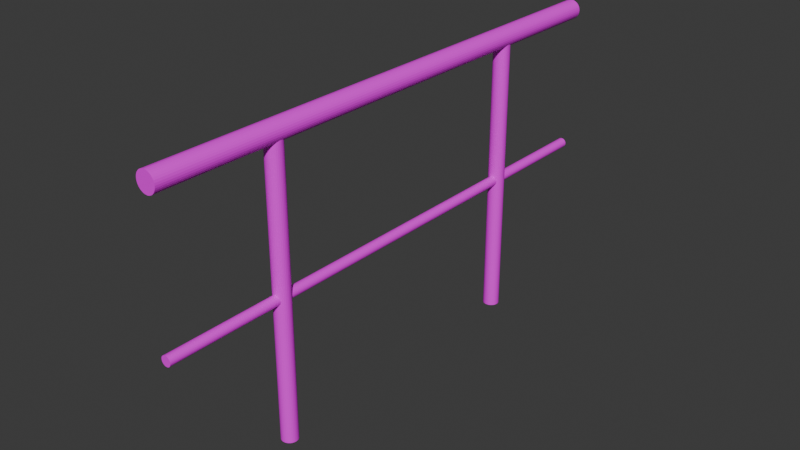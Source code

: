 # Source: fence_middle.blend  (saved by Blender 4.0.36; exported with 4.5.12 LTS)
import bpy
from mathutils import Matrix  # noqa: F401  (used for matrix-valued properties, if any)

bpy.ops.wm.read_factory_settings(use_empty=True)
scene = bpy.context.scene
scene.name = 'Scene'

# ---- collections
col_collection = bpy.data.collections.new('Collection'); scene.collection.children.link(col_collection)

# ---- images (referenced by path relative to the original .blend; pixels are not part of the script)
import os
ASSET_DIR = os.environ.get("B2B_ASSET_DIR", "")  # directory of the original .blend (textures are referenced by path, not embedded)
HERE = os.path.dirname(os.path.abspath(__file__))  # packed textures are extracted next to this script under _unpacked/

def load_image(name, relpath, width, height, colorspace="sRGB"):
    """Load a texture the original file referenced (path relative to the .blend, or extracted next to this script)."""
    p = next((c for c in (os.path.join(HERE, relpath), os.path.join(ASSET_DIR, relpath)) if relpath and os.path.exists(c)), "")
    if p:
        img = bpy.data.images.load(p, check_existing=True)
        img.name = name
    else:  # same state as the original file: an image datablock whose file is absent (Cycles renders it pink)
        img = bpy.data.images.new(name, width, height)
        img.source = "FILE"
        img.filepath = "//" + (relpath or name)
    img.colorspace_settings.name = colorspace
    return img
img_fence_middle_albedo = load_image('fence_middle_albedo', 'fence_middle_albedo.png', 1024, 1024, 'sRGB')

# ---- materials (node trees are filled in below, after node groups)
mat_material_001 = bpy.data.materials.new('Material.001')
mat_material_001.use_transparent_shadow = False

# ---- material node trees
mat_material_001.use_nodes = True; mat_material_001.node_tree.nodes.clear()
_N = mat_material_001.node_tree.nodes; _L = mat_material_001.node_tree.links
n0 = _N.new('ShaderNodeOutputMaterial'); n0.name = 'Material Output'; n0.location = (300, 300)
n1 = _N.new('ShaderNodeBsdfPrincipled'); n1.name = 'Principled BSDF'; n1.location = (10, 300)
n1.inputs[3].default_value = 1.45
n2 = _N.new('ShaderNodeTexImage'); n2.name = 'Image Texture'; n2.location = (-270, 260)
n2.image = img_fence_middle_albedo
n3 = _N.new('ShaderNodeMapping'); n3.name = 'Mapping'; n3.location = (-450, 260)
n4 = _N.new('ShaderNodeTexCoord'); n4.name = 'Texture Coordinate'; n4.location = (-630, 260)
_L.new(n1.outputs[0], n0.inputs[0])
_L.new(n2.outputs[0], n1.inputs[0])
_L.new(n3.outputs[0], n2.inputs[0])
_L.new(n4.outputs[2], n3.inputs[0])
n0.is_active_output = True

# ---- world
world_world = bpy.data.worlds.new('World'); scene.world = world_world
world_world.use_nodes = True; world_world.node_tree.nodes.clear()
_N = world_world.node_tree.nodes; _L = world_world.node_tree.links
n0 = _N.new('ShaderNodeOutputWorld'); n0.name = 'World Output'; n0.location = (300, 300)
n1 = _N.new('ShaderNodeBackground'); n1.name = 'Background'; n1.location = (10, 300)
n1.inputs[0].default_value = (0.05088, 0.05088, 0.05088, 1.0)
_L.new(n1.outputs[0], n0.inputs[0])
n0.is_active_output = True
world_world.color = (0.05088, 0.05088, 0.05088)
world_world.use_sun_shadow = False
world_world.sun_shadow_jitter_overblur = 0.0

# ---- meshes
me_circle = bpy.data.meshes.new('Circle')
me_circle.from_pydata([(-8.518e-09, 0.05417, 0.0), (-0.01057, 0.05313, 0.0), (-0.02073, 0.05005, 0.0), (-0.0301, 0.04504, 0.0), (-0.0383, 0.0383, 0.0), (-0.04504, 0.0301, 0.0), (-0.05005, 0.02073, 0.0), (-0.05313, 0.01057, 0.0), (-0.05417, 1.018e-08, 0.0), (-0.05313, -0.01057, 0.0), (-0.05005, -0.02073, 0.0), (-0.04504, -0.0301, 0.0), (-0.0383, -0.0383, 0.0), (-0.0301, -0.04504, 0.0), (-0.02073, -0.05005, 0.0), (-0.01057, -0.05313, 0.0), (-8.518e-09, -0.05417, 0.0), (0.01057, -0.05313, 0.0), (0.02073, -0.05005, 0.0), (0.0301, -0.04504, 0.0), (0.0383, -0.0383, 0.0), (0.04504, -0.0301, 0.0), (0.05005, -0.02073, 0.0), (0.05313, -0.01057, 0.0), (0.05417, 1.018e-08, 0.0), (0.05313, 0.01057, 0.0), (0.05005, 0.02073, 0.0), (0.04504, 0.0301, 0.0), (0.0383, 0.0383, 0.0), (0.0301, 0.04504, 0.0), (0.02073, 0.05005, 0.0), (0.01057, 0.05313, 0.0), (-8.518e-09, 0.05417, 1.9), (-0.01057, 0.05313, 1.9), (-0.02073, 0.05005, 1.9), (-0.0301, 0.04504, 1.9), (-0.0383, 0.0383, 1.9), (-0.04504, 0.0301, 1.9), (-0.05005, 0.02073, 1.9), (-0.05313, 0.01057, 1.9), (-0.05417, 1.018e-08, 1.9), (-0.05313, -0.01057, 1.9), (-0.05005, -0.02073, 1.9), (-0.04504, -0.0301, 1.9), (-0.0383, -0.0383, 1.9), (-0.0301, -0.04504, 1.9), (-0.02073, -0.05005, 1.9), (-0.01057, -0.05313, 1.9), (-8.518e-09, -0.05417, 1.9), (0.01057, -0.05313, 1.9), (0.02073, -0.05005, 1.9), (0.0301, -0.04504, 1.9), (0.0383, -0.0383, 1.9), (0.04504, -0.0301, 1.9), (0.05005, -0.02073, 1.9), (0.05313, -0.01057, 1.9), (0.05417, 1.018e-08, 1.9), (0.05313, 0.01057, 1.9), (0.05005, 0.02073, 1.9), (0.04504, 0.0301, 1.9), (0.0383, 0.0383, 1.9), (0.0301, 0.04504, 1.9), (0.02073, 0.05005, 1.9), (0.01057, 0.05313, 1.9), (-8.518e-09, 2.054, 0.0), (-0.01057, 2.053, 0.0), (-0.02073, 2.05, 0.0), (-0.0301, 2.045, 0.0), (-0.0383, 2.038, 0.0), (-0.04504, 2.03, 0.0), (-0.05005, 2.021, 0.0), (-0.05313, 2.011, 0.0), (-0.05417, 2.0, 0.0), (-0.05313, 1.989, 0.0), (-0.05005, 1.979, 0.0), (-0.04504, 1.97, 0.0), (-0.0383, 1.962, 0.0), (-0.0301, 1.955, 0.0), (-0.02073, 1.95, 0.0), (-0.01057, 1.947, 0.0), (-8.518e-09, 1.946, 0.0), (0.01057, 1.947, 0.0), (0.02073, 1.95, 0.0), (0.0301, 1.955, 0.0), (0.0383, 1.962, 0.0), (0.04504, 1.97, 0.0), (0.05005, 1.979, 0.0), (0.05313, 1.989, 0.0), (0.05417, 2.0, 0.0), (0.05313, 2.011, 0.0), (0.05005, 2.021, 0.0), (0.04504, 2.03, 0.0), (0.0383, 2.038, 0.0), (0.0301, 2.045, 0.0), (0.02073, 2.05, 0.0), (0.01057, 2.053, 0.0), (-8.518e-09, 2.054, 1.9), (-0.01057, 2.053, 1.9), (-0.02073, 2.05, 1.9), (-0.0301, 2.045, 1.9), (-0.0383, 2.038, 1.9), (-0.04504, 2.03, 1.9), (-0.05005, 2.021, 1.9), (-0.05313, 2.011, 1.9), (-0.05417, 2.0, 1.9), (-0.05313, 1.989, 1.9), (-0.05005, 1.979, 1.9), (-0.04504, 1.97, 1.9), (-0.0383, 1.962, 1.9), (-0.0301, 1.955, 1.9), (-0.02073, 1.95, 1.9), (-0.01057, 1.947, 1.9), (-8.518e-09, 1.946, 1.9), (0.01057, 1.947, 1.9), (0.02073, 1.95, 1.9), (0.0301, 1.955, 1.9), (0.0383, 1.962, 1.9), (0.04504, 1.97, 1.9), (0.05005, 1.979, 1.9), (0.05313, 1.989, 1.9), (0.05417, 2.0, 1.9), (0.05313, 2.011, 1.9), (0.05005, 2.021, 1.9), (0.04504, 2.03, 1.9), (0.0383, 2.038, 1.9), (0.0301, 2.045, 1.9), (0.02073, 2.05, 1.9), (0.01057, 2.053, 1.9), (-8.084e-09, -0.8063, 0.9166), (-0.006521, -0.8063, 0.9172), (-0.01279, -0.8063, 0.9191), (-0.01857, -0.8063, 0.9222), (-0.02363, -0.8063, 0.9264), (-0.02779, -0.8063, 0.9314), (-0.03088, -0.8063, 0.9372), (-0.03278, -0.8063, 0.9435), (-0.03342, -0.8063, 0.95), (-0.03278, -0.8063, 0.9565), (-0.03088, -0.8063, 0.9628), (-0.02779, -0.8063, 0.9686), (-0.02363, -0.8063, 0.9736), (-0.01857, -0.8063, 0.9778), (-0.01279, -0.8063, 0.9809), (-0.006521, -0.8063, 0.9828), (-8.084e-09, -0.8063, 0.9834), (0.006521, -0.8063, 0.9828), (0.01279, -0.8063, 0.9809), (0.01857, -0.8063, 0.9778), (0.02363, -0.8063, 0.9736), (0.02779, -0.8063, 0.9686), (0.03088, -0.8063, 0.9628), (0.03278, -0.8063, 0.9565), (0.03342, -0.8063, 0.95), (0.03278, -0.8063, 0.9435), (0.03088, -0.8063, 0.9372), (0.02779, -0.8063, 0.9314), (0.02363, -0.8063, 0.9264), (0.01857, -0.8063, 0.9222), (0.01279, -0.8063, 0.9191), (0.006521, -0.8063, 0.9172), (-8.084e-09, 2.806, 0.9166), (-0.006521, 2.806, 0.9172), (-0.01279, 2.806, 0.9191), (-0.01857, 2.806, 0.9222), (-0.02363, 2.806, 0.9264), (-0.02779, 2.806, 0.9314), (-0.03088, 2.806, 0.9372), (-0.03278, 2.806, 0.9435), (-0.03342, 2.806, 0.95), (-0.03278, 2.806, 0.9565), (-0.03088, 2.806, 0.9628), (-0.02779, 2.806, 0.9686), (-0.02363, 2.806, 0.9736), (-0.01857, 2.806, 0.9778), (-0.01279, 2.806, 0.9809), (-0.006521, 2.806, 0.9828), (-8.084e-09, 2.806, 0.9834), (0.006521, 2.806, 0.9828), (0.01279, 2.806, 0.9809), (0.01857, 2.806, 0.9778), (0.02363, 2.806, 0.9736), (0.02779, 2.806, 0.9686), (0.03088, 2.806, 0.9628), (0.03278, 2.806, 0.9565), (0.03342, 2.806, 0.95), (0.03278, 2.806, 0.9435), (0.03088, 2.806, 0.9372), (0.02779, 2.806, 0.9314), (0.02363, 2.806, 0.9264), (0.01857, 2.806, 0.9222), (0.01279, 2.806, 0.9191), (0.006521, 2.806, 0.9172), (-9.197e-09, -0.8063, 1.86), (-0.01296, -0.8063, 1.861), (-0.02542, -0.8063, 1.865), (-0.0369, -0.8063, 1.871), (-0.04697, -0.8063, 1.879), (-0.05523, -0.8063, 1.889), (-0.06136, -0.8063, 1.901), (-0.06514, -0.8063, 1.913), (-0.06642, -0.8063, 1.926), (-0.06514, -0.8063, 1.939), (-0.06136, -0.8063, 1.952), (-0.05523, -0.8063, 1.963), (-0.04697, -0.8063, 1.973), (-0.0369, -0.8063, 1.981), (-0.02542, -0.8063, 1.987), (-0.01296, -0.8063, 1.991), (-9.197e-09, -0.8063, 1.993), (0.01296, -0.8063, 1.991), (0.02542, -0.8063, 1.987), (0.0369, -0.8063, 1.981), (0.04697, -0.8063, 1.973), (0.05523, -0.8063, 1.963), (0.06136, -0.8063, 1.952), (0.06514, -0.8063, 1.939), (0.06642, -0.8063, 1.926), (0.06514, -0.8063, 1.913), (0.06136, -0.8063, 1.901), (0.05523, -0.8063, 1.889), (0.04697, -0.8063, 1.879), (0.0369, -0.8063, 1.871), (0.02542, -0.8063, 1.865), (0.01296, -0.8063, 1.861), (-9.197e-09, 2.806, 1.86), (-0.01296, 2.806, 1.861), (-0.02542, 2.806, 1.865), (-0.0369, 2.806, 1.871), (-0.04697, 2.806, 1.879), (-0.05523, 2.806, 1.889), (-0.06136, 2.806, 1.901), (-0.06514, 2.806, 1.913), (-0.06642, 2.806, 1.926), (-0.06514, 2.806, 1.939), (-0.06136, 2.806, 1.952), (-0.05523, 2.806, 1.963), (-0.04697, 2.806, 1.973), (-0.0369, 2.806, 1.981), (-0.02542, 2.806, 1.987), (-0.01296, 2.806, 1.991), (-9.197e-09, 2.806, 1.993), (0.01296, 2.806, 1.991), (0.02542, 2.806, 1.987), (0.0369, 2.806, 1.981), (0.04697, 2.806, 1.973), (0.05523, 2.806, 1.963), (0.06136, 2.806, 1.952), (0.06514, 2.806, 1.939), (0.06642, 2.806, 1.926), (0.06514, 2.806, 1.913), (0.06136, 2.806, 1.901), (0.05523, 2.806, 1.889), (0.04697, 2.806, 1.879), (0.0369, 2.806, 1.871), (0.02542, 2.806, 1.865), (0.01296, 2.806, 1.861), (-0.02422, -0.8063, 1.983), (-0.03439, -0.8063, 1.973), (-0.04307, -0.8063, 1.96), (-0.04994, -0.8063, 1.947), (-0.05473, -0.8063, 1.932), (-0.05726, -0.8063, 1.917), (-0.05743, -0.8063, 1.903), (-0.01002, -0.8063, 1.982), (-0.01946, -0.8063, 1.97), (-0.02798, -0.8063, 1.956), (-0.03522, -0.8063, 1.941), (-0.04093, -0.8063, 1.925), (-0.04488, -0.8063, 1.909), (-0.04692, -0.8063, 1.893), (0.004969, -0.8063, 1.979), (-0.003092, -0.8063, 1.966), (-0.01092, -0.8063, 1.95), (-0.0182, -0.8063, 1.934), (-0.02467, -0.8063, 1.917), (-0.03008, -0.8063, 1.9), (-0.0342, -0.8063, 1.885), (0.01997, -0.8063, 1.974), (0.01376, -0.8063, 1.959), (0.007013, -0.8063, 1.943), (-9.313e-10, -0.8063, 1.926), (-0.007013, -0.8063, 1.909), (-0.01376, -0.8063, 1.893), (-0.01997, -0.8063, 1.878), (0.0342, -0.8063, 1.967), (0.03008, -0.8063, 1.952), (0.02467, -0.8063, 1.935), (0.0182, -0.8063, 1.919), (0.01092, -0.8063, 1.902), (0.003092, -0.8063, 1.887), (-0.004969, -0.8063, 1.873), (0.04692, -0.8063, 1.959), (0.04488, -0.8063, 1.943), (0.04093, -0.8063, 1.927), (0.03522, -0.8063, 1.912), (0.02798, -0.8063, 1.896), (0.01946, -0.8063, 1.882), (0.01002, -0.8063, 1.87), (0.05743, -0.8063, 1.949), (0.05726, -0.8063, 1.935), (0.05473, -0.8063, 1.92), (0.04994, -0.8063, 1.905), (0.04307, -0.8063, 1.892), (0.03439, -0.8063, 1.879), (0.02422, -0.8063, 1.869), (-0.0289, -0.8063, 0.9617), (-0.02882, -0.8063, 0.9543), (-0.02754, -0.8063, 0.9469), (-0.02513, -0.8063, 0.9396), (-0.02167, -0.8063, 0.9327), (-0.0173, -0.8063, 0.9266), (-0.01219, -0.8063, 0.9213), (-0.02361, -0.8063, 0.9665), (-0.02259, -0.8063, 0.9587), (-0.0206, -0.8063, 0.9507), (-0.01773, -0.8063, 0.9427), (-0.01408, -0.8063, 0.9349), (-0.009795, -0.8063, 0.9279), (-0.005041, -0.8063, 0.9217), (-0.01721, -0.8063, 0.9707), (-0.01513, -0.8063, 0.9629), (-0.01242, -0.8063, 0.9546), (-0.009161, -0.8063, 0.9462), (-0.005494, -0.8063, 0.9379), (-0.001556, -0.8063, 0.9302), (0.002501, -0.8063, 0.9232), (-0.01005, -0.8063, 0.9743), (-0.006922, -0.8063, 0.9667), (-0.003529, -0.8063, 0.9585), (-6.519e-09, -0.8063, 0.95), (0.003529, -0.8063, 0.9415), (0.006922, -0.8063, 0.9333), (0.01005, -0.8063, 0.9257), (-0.002501, -0.8063, 0.9768), (0.001556, -0.8063, 0.9698), (0.005494, -0.8063, 0.9621), (0.009161, -0.8063, 0.9538), (0.01242, -0.8063, 0.9454), (0.01513, -0.8063, 0.9371), (0.01721, -0.8063, 0.9293), (0.005041, -0.8063, 0.9783), (0.009795, -0.8063, 0.9721), (0.01408, -0.8063, 0.9651), (0.01773, -0.8063, 0.9573), (0.0206, -0.8063, 0.9493), (0.02259, -0.8063, 0.9413), (0.02361, -0.8063, 0.9335), (0.01219, -0.8063, 0.9787), (0.0173, -0.8063, 0.9734), (0.02167, -0.8063, 0.9673), (0.02513, -0.8063, 0.9604), (0.02754, -0.8063, 0.9531), (0.02882, -0.8063, 0.9457), (0.0289, -0.8063, 0.9383), (0.01153, 2.806, 1.865), (-0.002704, 2.806, 1.868), (-0.01674, 2.806, 1.874), (-0.03003, 2.806, 1.881), (-0.04208, 2.806, 1.891), (-0.05241, 2.806, 1.901), (-0.06063, 2.806, 1.913), (0.02297, 2.806, 1.874), (0.008266, 2.806, 1.879), (-0.006642, 2.806, 1.886), (-0.02118, 2.806, 1.894), (-0.0348, 2.806, 1.904), (-0.04696, 2.806, 1.916), (-0.05721, 2.806, 1.927), (0.03377, 2.806, 1.885), (0.01934, 2.806, 1.892), (0.004243, 2.806, 1.9), (-0.01095, 2.806, 1.91), (-0.02564, 2.806, 1.92), (-0.03929, 2.806, 1.931), (-0.05135, 2.806, 1.941), (0.04339, 2.806, 1.897), (0.02989, 2.806, 1.906), (0.01524, 2.806, 1.916), (1.201e-07, 2.806, 1.926), (-0.01524, 2.806, 1.936), (-0.02989, 2.806, 1.946), (-0.04339, 2.806, 1.955), (0.05135, 2.806, 1.911), (0.03929, 2.806, 1.921), (0.02565, 2.806, 1.932), (0.01095, 2.806, 1.942), (-0.004243, 2.806, 1.952), (-0.01934, 2.806, 1.961), (-0.03377, 2.806, 1.968), (0.05721, 2.806, 1.925), (0.04696, 2.806, 1.937), (0.0348, 2.806, 1.948), (0.02118, 2.806, 1.958), (0.006642, 2.806, 1.967), (-0.008266, 2.806, 1.973), (-0.02297, 2.806, 1.978), (0.06063, 2.806, 1.939), (0.05241, 2.806, 1.951), (0.04208, 2.806, 1.962), (0.03003, 2.806, 1.971), (0.01674, 2.806, 1.979), (0.002704, 2.806, 1.984), (-0.01153, 2.806, 1.987), (0.02184, 2.806, 0.9278), (0.01504, 2.806, 0.925), (0.007668, 2.806, 0.9234), (-1.76e-08, 2.806, 0.9228), (-0.007668, 2.806, 0.9234), (-0.01504, 2.806, 0.925), (-0.02184, 2.806, 0.9278), (0.02426, 2.806, 0.9345), (0.01671, 2.806, 0.9325), (0.00852, 2.806, 0.9312), (-2.179e-08, 2.806, 0.9308), (-0.00852, 2.806, 0.9312), (-0.01671, 2.806, 0.9325), (-0.02426, 2.806, 0.9345), (0.02576, 2.806, 0.942), (0.01774, 2.806, 0.941), (0.009045, 2.806, 0.9403), (-2.047e-08, 2.806, 0.9401), (-0.009045, 2.806, 0.9403), (-0.01774, 2.806, 0.941), (-0.02576, 2.806, 0.942), (0.02626, 2.806, 0.95), (0.01809, 2.806, 0.95), (0.009222, 2.806, 0.95), (-2.142e-08, 2.806, 0.95), (-0.009222, 2.806, 0.95), (-0.01809, 2.806, 0.95), (-0.02626, 2.806, 0.95), (0.02576, 2.806, 0.958), (0.01774, 2.806, 0.959), (0.009045, 2.806, 0.9597), (-2.098e-08, 2.806, 0.9599), (-0.009045, 2.806, 0.9597), (-0.01774, 2.806, 0.959), (-0.02576, 2.806, 0.958), (0.02426, 2.806, 0.9655), (0.01671, 2.806, 0.9675), (0.00852, 2.806, 0.9688), (-2.293e-08, 2.806, 0.9692), (-0.00852, 2.806, 0.9688), (-0.01671, 2.806, 0.9675), (-0.02426, 2.806, 0.9655), (0.02184, 2.806, 0.9722), (0.01504, 2.806, 0.975), (0.007668, 2.806, 0.9766), (-1.753e-08, 2.806, 0.9772), (-0.007668, 2.806, 0.9766), (-0.01504, 2.806, 0.975), (-0.02184, 2.806, 0.9722), (-0.01975, 1.954, 0.0), (-0.02804, 1.962, 0.0), (-0.03513, 1.972, 0.0), (-0.04073, 1.983, 0.0), (-0.04464, 1.995, 0.0), (-0.0467, 2.007, 0.0), (-0.04684, 2.019, 0.0), (-0.00817, 1.954, 0.0), (-0.01587, 1.964, 0.0), (-0.02282, 1.976, 0.0), (-0.02873, 1.988, 0.0), (-0.03338, 2.001, 0.0), (-0.0366, 2.014, 0.0), (-0.03827, 2.027, 0.0), (0.004053, 1.956, 0.0), (-0.002522, 1.968, 0.0), (-0.008904, 1.98, 0.0), (-0.01485, 1.994, 0.0), (-0.02012, 2.008, 0.0), (-0.02453, 2.021, 0.0), (-0.0279, 2.034, 0.0), (0.01629, 1.961, 0.0), (0.01122, 1.973, 0.0), (0.005719, 1.986, 0.0), (0.0, 2.0, 0.0), (-0.005719, 2.014, 0.0), (-0.01122, 2.027, 0.0), (-0.01629, 2.039, 0.0), (0.0279, 1.966, 0.0), (0.02453, 1.979, 0.0), (0.02012, 1.992, 0.0), (0.01485, 2.006, 0.0), (0.008904, 2.02, 0.0), (0.002522, 2.032, 0.0), (-0.004053, 2.044, 0.0), (0.03827, 1.973, 0.0), (0.0366, 1.986, 0.0), (0.03338, 1.999, 0.0), (0.02873, 2.012, 0.0), (0.02282, 2.024, 0.0), (0.01587, 2.036, 0.0), (0.00817, 2.046, 0.0), (0.04684, 1.981, 0.0), (0.0467, 1.993, 0.0), (0.04464, 2.005, 0.0), (0.04073, 2.017, 0.0), (0.03513, 2.028, 0.0), (0.02804, 2.038, 0.0), (0.01975, 2.046, 0.0), (-0.02844, 0.04174, 0.0), (-0.03492, 0.0318, 0.0), (-0.03992, 0.02061, 0.0), (-0.04324, 0.008601, 0.0), (-0.04476, -0.003766, 0.0), (-0.04443, -0.01602, 0.0), (-0.04225, -0.02768, 0.0), (-0.01698, 0.04347, 0.0), (-0.02257, 0.03211, 0.0), (-0.02714, 0.01948, 0.0), (-0.0305, 0.006066, 0.0), (-0.03252, -0.007609, 0.0), (-0.03314, -0.02102, 0.0), (-0.03232, -0.03366, 0.0), (-0.004512, 0.04346, 0.0), (-0.008749, 0.03106, 0.0), (-0.01255, 0.01744, 0.0), (-0.01576, 0.003135, 0.0), (-0.01827, -0.01131, 0.0), (-0.01997, -0.02534, 0.0), (-0.0208, -0.03842, 0.0), (0.008303, 0.04174, 0.0), (0.005719, 0.02875, 0.0), (0.002916, 0.01466, 0.0), (-7.451e-09, 1.118e-08, 0.0), (-0.002916, -0.01466, 0.0), (-0.005719, -0.02875, 0.0), (-0.008303, -0.04174, 0.0), (0.0208, 0.03842, 0.0), (0.01997, 0.02534, 0.0), (0.01827, 0.01131, 0.0), (0.01576, -0.003135, 0.0), (0.01255, -0.01744, 0.0), (0.008749, -0.03106, 0.0), (0.004512, -0.04346, 0.0), (0.03232, 0.03366, 0.0), (0.03314, 0.02102, 0.0), (0.03252, 0.007609, 0.0), (0.0305, -0.006066, 0.0), (0.02714, -0.01948, 0.0), (0.02257, -0.03211, 0.0), (0.01698, -0.04347, 0.0), (0.04225, 0.02768, 0.0), (0.04443, 0.01602, 0.0), (0.04476, 0.003766, 0.0), (0.04324, -0.008601, 0.0), (0.03992, -0.02061, 0.0), (0.03492, -0.0318, 0.0), (0.02844, -0.04174, 0.0), (-0.06136, 1.0, 1.901), (-0.06514, 1.0, 1.913), (0.04697, 1.0, 1.973), (0.05523, 1.0, 1.963), (-0.06642, 1.0, 1.926), (0.06136, 1.0, 1.952), (-0.06514, 1.0, 1.939), (0.06514, 1.0, 1.939), (-0.06136, 1.0, 1.952), (0.06642, 1.0, 1.926), (-0.05523, 1.0, 1.963), (0.06514, 1.0, 1.913), (-0.04697, 1.0, 1.973), (0.06136, 1.0, 1.901), (-0.0369, 1.0, 1.981), (0.05523, 1.0, 1.889), (-0.02542, 1.0, 1.987), (-9.197e-09, 1.0, 1.86), (-0.01296, 1.0, 1.861), (0.04697, 1.0, 1.879), (-0.01296, 1.0, 1.991), (-0.02542, 1.0, 1.865), (0.0369, 1.0, 1.871), (-9.197e-09, 1.0, 1.993), (-0.0369, 1.0, 1.871), (0.02542, 1.0, 1.865), (0.01296, 1.0, 1.991), (-0.04697, 1.0, 1.879), (0.01296, 1.0, 1.861), (0.02542, 1.0, 1.987), (-0.05523, 1.0, 1.889), (0.0369, 1.0, 1.981), (-0.03088, 1.0, 0.9372), (-0.03278, 1.0, 0.9435), (0.02363, 1.0, 0.9736), (0.02779, 1.0, 0.9686), (-0.03342, 1.0, 0.95), (0.03088, 1.0, 0.9628), (-0.03278, 1.0, 0.9565), (0.03278, 1.0, 0.9565), (-0.03088, 1.0, 0.9628), (0.03342, 1.0, 0.95), (-0.02779, 1.0, 0.9686), (0.03278, 1.0, 0.9435), (-0.02363, 1.0, 0.9736), (0.03088, 1.0, 0.9372), (-0.01857, 1.0, 0.9778), (0.02779, 1.0, 0.9314), (-0.01279, 1.0, 0.9809), (-8.084e-09, 1.0, 0.9166), (-0.006521, 1.0, 0.9172), (0.02363, 1.0, 0.9264), (-0.006521, 1.0, 0.9828), (-0.01279, 1.0, 0.9191), (0.01857, 1.0, 0.9222), (-8.084e-09, 1.0, 0.9834), (-0.01857, 1.0, 0.9222), (0.01279, 1.0, 0.9191), (0.006521, 1.0, 0.9828), (-0.02363, 1.0, 0.9264), (0.006521, 1.0, 0.9172), (0.01279, 1.0, 0.9809), (-0.02779, 1.0, 0.9314), (0.01857, 1.0, 0.9778), (-0.05005, 0.02073, 0.95), (-0.05313, 0.01057, 0.95), (0.0383, -0.0383, 0.95), (0.04504, -0.0301, 0.95), (-0.05417, 1.018e-08, 0.95), (0.05005, -0.02073, 0.95), (-0.05313, -0.01057, 0.95), (0.05313, -0.01057, 0.95), (-0.05005, -0.02073, 0.95), (0.05417, 1.018e-08, 0.95), (-0.04504, -0.0301, 0.95), (0.05313, 0.01057, 0.95), (-0.0383, -0.0383, 0.95), (0.05005, 0.02073, 0.95), (-0.0301, -0.04504, 0.95), (0.04504, 0.0301, 0.95), (-0.02073, -0.05005, 0.95), (-8.518e-09, 0.05417, 0.95), (-0.01057, 0.05313, 0.95), (0.0383, 0.0383, 0.95), (-0.01057, -0.05313, 0.95), (-0.02073, 0.05005, 0.95), (0.0301, 0.04504, 0.95), (-8.518e-09, -0.05417, 0.95), (-0.0301, 0.04504, 0.95), (0.02073, 0.05005, 0.95), (0.01057, -0.05313, 0.95), (-0.0383, 0.0383, 0.95), (0.01057, 0.05313, 0.95), (0.02073, -0.05005, 0.95), (-0.04504, 0.0301, 0.95), (0.0301, -0.04504, 0.95), (-0.05005, 2.021, 0.95), (-0.05313, 2.011, 0.95), (0.0383, 1.962, 0.95), (0.04504, 1.97, 0.95), (-0.05417, 2.0, 0.95), (0.05005, 1.979, 0.95), (-0.05313, 1.989, 0.95), (0.05313, 1.989, 0.95), (-0.05005, 1.979, 0.95), (0.05417, 2.0, 0.95), (-0.04504, 1.97, 0.95), (0.05313, 2.011, 0.95), (-0.0383, 1.962, 0.95), (0.05005, 2.021, 0.95), (-0.0301, 1.955, 0.95), (0.04504, 2.03, 0.95), (-0.02073, 1.95, 0.95), (-8.518e-09, 2.054, 0.95), (-0.01057, 2.053, 0.95), (0.0383, 2.038, 0.95), (-0.01057, 1.947, 0.95), (-0.02073, 2.05, 0.95), (0.0301, 2.045, 0.95), (-8.518e-09, 1.946, 0.95), (-0.0301, 2.045, 0.95), (0.02073, 2.05, 0.95), (0.01057, 1.947, 0.95), (-0.0383, 2.038, 0.95), (0.01057, 2.053, 0.95), (0.02073, 1.95, 0.95), (-0.04504, 2.03, 0.95), (0.0301, 1.955, 0.95)], [], [(615, 39, 38, 614), (617, 53, 52, 616), (618, 40, 39, 615), (619, 54, 53, 617), (620, 41, 40, 618), (621, 55, 54, 619), (622, 42, 41, 620), (623, 56, 55, 621), (624, 43, 42, 622), (625, 57, 56, 623), (626, 44, 43, 624), (627, 58, 57, 625), (628, 45, 44, 626), (629, 59, 58, 627), (630, 46, 45, 628), (632, 33, 32, 631), (633, 60, 59, 629), (634, 47, 46, 630), (635, 34, 33, 632), (636, 61, 60, 633), (637, 48, 47, 634), (638, 35, 34, 635), (639, 62, 61, 636), (640, 49, 48, 637), (641, 36, 35, 638), (642, 63, 62, 639), (643, 50, 49, 640), (644, 37, 36, 641), (631, 32, 63, 642), (645, 51, 50, 643), (614, 38, 37, 644), (616, 52, 51, 645), (647, 103, 102, 646), (649, 117, 116, 648), (650, 104, 103, 647), (651, 118, 117, 649), (652, 105, 104, 650), (653, 119, 118, 651), (654, 106, 105, 652), (655, 120, 119, 653), (656, 107, 106, 654), (657, 121, 120, 655), (658, 108, 107, 656), (659, 122, 121, 657), (660, 109, 108, 658), (661, 123, 122, 659), (662, 110, 109, 660), (664, 97, 96, 663), (665, 124, 123, 661), (666, 111, 110, 662), (667, 98, 97, 664), (668, 125, 124, 665), (669, 112, 111, 666), (670, 99, 98, 667), (671, 126, 125, 668), (672, 113, 112, 669), (673, 100, 99, 670), (674, 127, 126, 671), (675, 114, 113, 672), (676, 101, 100, 673), (663, 96, 127, 674), (677, 115, 114, 675), (646, 102, 101, 676), (648, 116, 115, 677), (583, 167, 166, 582), (585, 181, 180, 584), (586, 168, 167, 583), (587, 182, 181, 585), (588, 169, 168, 586), (589, 183, 182, 587), (590, 170, 169, 588), (591, 184, 183, 589), (592, 171, 170, 590), (593, 185, 184, 591), (594, 172, 171, 592), (595, 186, 185, 593), (596, 173, 172, 594), (597, 187, 186, 595), (598, 174, 173, 596), (600, 161, 160, 599), (601, 188, 187, 597), (602, 175, 174, 598), (603, 162, 161, 600), (604, 189, 188, 601), (605, 176, 175, 602), (606, 163, 162, 603), (607, 190, 189, 604), (608, 177, 176, 605), (609, 164, 163, 606), (610, 191, 190, 607), (611, 178, 177, 608), (612, 165, 164, 609), (599, 160, 191, 610), (613, 179, 178, 611), (582, 166, 165, 612), (584, 180, 179, 613), (551, 231, 230, 550), (553, 245, 244, 552), (554, 232, 231, 551), (555, 246, 245, 553), (556, 233, 232, 554), (557, 247, 246, 555), (558, 234, 233, 556), (559, 248, 247, 557), (560, 235, 234, 558), (561, 249, 248, 559), (562, 236, 235, 560), (563, 250, 249, 561), (564, 237, 236, 562), (565, 251, 250, 563), (566, 238, 237, 564), (568, 225, 224, 567), (569, 252, 251, 565), (570, 239, 238, 566), (571, 226, 225, 568), (572, 253, 252, 569), (573, 240, 239, 570), (574, 227, 226, 571), (575, 254, 253, 572), (576, 241, 240, 573), (577, 228, 227, 574), (578, 255, 254, 575), (579, 242, 241, 576), (580, 229, 228, 577), (567, 224, 255, 578), (581, 243, 242, 579), (550, 230, 229, 580), (552, 244, 243, 581), (206, 205, 256, 207), (207, 256, 263, 208), (208, 263, 270, 209), (209, 270, 277, 210), (210, 277, 284, 211), (211, 284, 291, 212), (212, 291, 298, 213), (213, 298, 215, 214), (205, 204, 257, 256), (256, 257, 264, 263), (263, 264, 271, 270), (270, 271, 278, 277), (277, 278, 285, 284), (284, 285, 292, 291), (291, 292, 299, 298), (298, 299, 216, 215), (204, 203, 258, 257), (257, 258, 265, 264), (264, 265, 272, 271), (271, 272, 279, 278), (278, 279, 286, 285), (285, 286, 293, 292), (292, 293, 300, 299), (299, 300, 217, 216), (203, 202, 259, 258), (258, 259, 266, 265), (265, 266, 273, 272), (272, 273, 280, 279), (279, 280, 287, 286), (286, 287, 294, 293), (293, 294, 301, 300), (300, 301, 218, 217), (202, 201, 260, 259), (259, 260, 267, 266), (266, 267, 274, 273), (273, 274, 281, 280), (280, 281, 288, 287), (287, 288, 295, 294), (294, 295, 302, 301), (301, 302, 219, 218), (201, 200, 261, 260), (260, 261, 268, 267), (267, 268, 275, 274), (274, 275, 282, 281), (281, 282, 289, 288), (288, 289, 296, 295), (295, 296, 303, 302), (302, 303, 220, 219), (200, 199, 262, 261), (261, 262, 269, 268), (268, 269, 276, 275), (275, 276, 283, 282), (282, 283, 290, 289), (289, 290, 297, 296), (296, 297, 304, 303), (303, 304, 221, 220), (199, 198, 197, 262), (262, 197, 196, 269), (269, 196, 195, 276), (276, 195, 194, 283), (283, 194, 193, 290), (290, 193, 192, 297), (297, 192, 223, 304), (304, 223, 222, 221), (138, 137, 305, 139), (139, 305, 312, 140), (140, 312, 319, 141), (141, 319, 326, 142), (142, 326, 333, 143), (143, 333, 340, 144), (144, 340, 347, 145), (145, 347, 147, 146), (137, 136, 306, 305), (305, 306, 313, 312), (312, 313, 320, 319), (319, 320, 327, 326), (326, 327, 334, 333), (333, 334, 341, 340), (340, 341, 348, 347), (347, 348, 148, 147), (136, 135, 307, 306), (306, 307, 314, 313), (313, 314, 321, 320), (320, 321, 328, 327), (327, 328, 335, 334), (334, 335, 342, 341), (341, 342, 349, 348), (348, 349, 149, 148), (135, 134, 308, 307), (307, 308, 315, 314), (314, 315, 322, 321), (321, 322, 329, 328), (328, 329, 336, 335), (335, 336, 343, 342), (342, 343, 350, 349), (349, 350, 150, 149), (134, 133, 309, 308), (308, 309, 316, 315), (315, 316, 323, 322), (322, 323, 330, 329), (329, 330, 337, 336), (336, 337, 344, 343), (343, 344, 351, 350), (350, 351, 151, 150), (133, 132, 310, 309), (309, 310, 317, 316), (316, 317, 324, 323), (323, 324, 331, 330), (330, 331, 338, 337), (337, 338, 345, 344), (344, 345, 352, 351), (351, 352, 152, 151), (132, 131, 311, 310), (310, 311, 318, 317), (317, 318, 325, 324), (324, 325, 332, 331), (331, 332, 339, 338), (338, 339, 346, 345), (345, 346, 353, 352), (352, 353, 153, 152), (131, 130, 129, 311), (311, 129, 128, 318), (318, 128, 159, 325), (325, 159, 158, 332), (332, 158, 157, 339), (339, 157, 156, 346), (346, 156, 155, 353), (353, 155, 154, 153), (255, 224, 354, 254), (254, 354, 361, 253), (253, 361, 368, 252), (252, 368, 375, 251), (251, 375, 382, 250), (250, 382, 389, 249), (249, 389, 396, 248), (248, 396, 246, 247), (224, 225, 355, 354), (354, 355, 362, 361), (361, 362, 369, 368), (368, 369, 376, 375), (375, 376, 383, 382), (382, 383, 390, 389), (389, 390, 397, 396), (396, 397, 245, 246), (225, 226, 356, 355), (355, 356, 363, 362), (362, 363, 370, 369), (369, 370, 377, 376), (376, 377, 384, 383), (383, 384, 391, 390), (390, 391, 398, 397), (397, 398, 244, 245), (226, 227, 357, 356), (356, 357, 364, 363), (363, 364, 371, 370), (370, 371, 378, 377), (377, 378, 385, 384), (384, 385, 392, 391), (391, 392, 399, 398), (398, 399, 243, 244), (227, 228, 358, 357), (357, 358, 365, 364), (364, 365, 372, 371), (371, 372, 379, 378), (378, 379, 386, 385), (385, 386, 393, 392), (392, 393, 400, 399), (399, 400, 242, 243), (228, 229, 359, 358), (358, 359, 366, 365), (365, 366, 373, 372), (372, 373, 380, 379), (379, 380, 387, 386), (386, 387, 394, 393), (393, 394, 401, 400), (400, 401, 241, 242), (229, 230, 360, 359), (359, 360, 367, 366), (366, 367, 374, 373), (373, 374, 381, 380), (380, 381, 388, 387), (387, 388, 395, 394), (394, 395, 402, 401), (401, 402, 240, 241), (230, 231, 232, 360), (360, 232, 233, 367), (367, 233, 234, 374), (374, 234, 235, 381), (381, 235, 236, 388), (388, 236, 237, 395), (395, 237, 238, 402), (402, 238, 239, 240), (188, 189, 403, 187), (187, 403, 410, 186), (186, 410, 417, 185), (185, 417, 424, 184), (184, 424, 431, 183), (183, 431, 438, 182), (182, 438, 445, 181), (181, 445, 179, 180), (189, 190, 404, 403), (403, 404, 411, 410), (410, 411, 418, 417), (417, 418, 425, 424), (424, 425, 432, 431), (431, 432, 439, 438), (438, 439, 446, 445), (445, 446, 178, 179), (190, 191, 405, 404), (404, 405, 412, 411), (411, 412, 419, 418), (418, 419, 426, 425), (425, 426, 433, 432), (432, 433, 440, 439), (439, 440, 447, 446), (446, 447, 177, 178), (191, 160, 406, 405), (405, 406, 413, 412), (412, 413, 420, 419), (419, 420, 427, 426), (426, 427, 434, 433), (433, 434, 441, 440), (440, 441, 448, 447), (447, 448, 176, 177), (160, 161, 407, 406), (406, 407, 414, 413), (413, 414, 421, 420), (420, 421, 428, 427), (427, 428, 435, 434), (434, 435, 442, 441), (441, 442, 449, 448), (448, 449, 175, 176), (161, 162, 408, 407), (407, 408, 415, 414), (414, 415, 422, 421), (421, 422, 429, 428), (428, 429, 436, 435), (435, 436, 443, 442), (442, 443, 450, 449), (449, 450, 174, 175), (162, 163, 409, 408), (408, 409, 416, 415), (415, 416, 423, 422), (422, 423, 430, 429), (429, 430, 437, 436), (436, 437, 444, 443), (443, 444, 451, 450), (450, 451, 173, 174), (163, 164, 165, 409), (409, 165, 166, 416), (416, 166, 167, 423), (423, 167, 168, 430), (430, 168, 169, 437), (437, 169, 170, 444), (444, 170, 171, 451), (451, 171, 172, 173), (78, 77, 452, 79), (79, 452, 459, 80), (80, 459, 466, 81), (81, 466, 473, 82), (82, 473, 480, 83), (83, 480, 487, 84), (84, 487, 494, 85), (85, 494, 87, 86), (77, 76, 453, 452), (452, 453, 460, 459), (459, 460, 467, 466), (466, 467, 474, 473), (473, 474, 481, 480), (480, 481, 488, 487), (487, 488, 495, 494), (494, 495, 88, 87), (76, 75, 454, 453), (453, 454, 461, 460), (460, 461, 468, 467), (467, 468, 475, 474), (474, 475, 482, 481), (481, 482, 489, 488), (488, 489, 496, 495), (495, 496, 89, 88), (75, 74, 455, 454), (454, 455, 462, 461), (461, 462, 469, 468), (468, 469, 476, 475), (475, 476, 483, 482), (482, 483, 490, 489), (489, 490, 497, 496), (496, 497, 90, 89), (74, 73, 456, 455), (455, 456, 463, 462), (462, 463, 470, 469), (469, 470, 477, 476), (476, 477, 484, 483), (483, 484, 491, 490), (490, 491, 498, 497), (497, 498, 91, 90), (73, 72, 457, 456), (456, 457, 464, 463), (463, 464, 471, 470), (470, 471, 478, 477), (477, 478, 485, 484), (484, 485, 492, 491), (491, 492, 499, 498), (498, 499, 92, 91), (72, 71, 458, 457), (457, 458, 465, 464), (464, 465, 472, 471), (471, 472, 479, 478), (478, 479, 486, 485), (485, 486, 493, 492), (492, 493, 500, 499), (499, 500, 93, 92), (71, 70, 69, 458), (458, 69, 68, 465), (465, 68, 67, 472), (472, 67, 66, 479), (479, 66, 65, 486), (486, 65, 64, 493), (493, 64, 95, 500), (500, 95, 94, 93), (4, 3, 2, 501), (501, 2, 1, 508), (508, 1, 0, 515), (515, 0, 31, 522), (522, 31, 30, 529), (529, 30, 29, 536), (536, 29, 28, 543), (543, 28, 27, 26), (5, 4, 501, 502), (502, 501, 508, 509), (509, 508, 515, 516), (516, 515, 522, 523), (523, 522, 529, 530), (530, 529, 536, 537), (537, 536, 543, 544), (544, 543, 26, 25), (6, 5, 502, 503), (503, 502, 509, 510), (510, 509, 516, 517), (517, 516, 523, 524), (524, 523, 530, 531), (531, 530, 537, 538), (538, 537, 544, 545), (545, 544, 25, 24), (7, 6, 503, 504), (504, 503, 510, 511), (511, 510, 517, 518), (518, 517, 524, 525), (525, 524, 531, 532), (532, 531, 538, 539), (539, 538, 545, 546), (546, 545, 24, 23), (8, 7, 504, 505), (505, 504, 511, 512), (512, 511, 518, 519), (519, 518, 525, 526), (526, 525, 532, 533), (533, 532, 539, 540), (540, 539, 546, 547), (547, 546, 23, 22), (9, 8, 505, 506), (506, 505, 512, 513), (513, 512, 519, 520), (520, 519, 526, 527), (527, 526, 533, 534), (534, 533, 540, 541), (541, 540, 547, 548), (548, 547, 22, 21), (10, 9, 506, 507), (507, 506, 513, 514), (514, 513, 520, 521), (521, 520, 527, 528), (528, 527, 534, 535), (535, 534, 541, 542), (542, 541, 548, 549), (549, 548, 21, 20), (11, 10, 507, 12), (12, 507, 514, 13), (13, 514, 521, 14), (14, 521, 528, 15), (15, 528, 535, 16), (16, 535, 542, 17), (17, 542, 549, 18), (18, 549, 20, 19), (212, 552, 581, 211), (198, 550, 580, 197), (211, 581, 579, 210), (192, 567, 578, 223), (197, 580, 577, 196), (210, 579, 576, 209), (223, 578, 575, 222), (196, 577, 574, 195), (209, 576, 573, 208), (222, 575, 572, 221), (195, 574, 571, 194), (208, 573, 570, 207), (221, 572, 569, 220), (194, 571, 568, 193), (207, 570, 566, 206), (220, 569, 565, 219), (193, 568, 567, 192), (206, 566, 564, 205), (219, 565, 563, 218), (205, 564, 562, 204), (218, 563, 561, 217), (204, 562, 560, 203), (217, 561, 559, 216), (203, 560, 558, 202), (216, 559, 557, 215), (202, 558, 556, 201), (215, 557, 555, 214), (201, 556, 554, 200), (214, 555, 553, 213), (200, 554, 551, 199), (213, 553, 552, 212), (199, 551, 550, 198), (148, 584, 613, 147), (134, 582, 612, 133), (147, 613, 611, 146), (128, 599, 610, 159), (133, 612, 609, 132), (146, 611, 608, 145), (159, 610, 607, 158), (132, 609, 606, 131), (145, 608, 605, 144), (158, 607, 604, 157), (131, 606, 603, 130), (144, 605, 602, 143), (157, 604, 601, 156), (130, 603, 600, 129), (143, 602, 598, 142), (156, 601, 597, 155), (129, 600, 599, 128), (142, 598, 596, 141), (155, 597, 595, 154), (141, 596, 594, 140), (154, 595, 593, 153), (140, 594, 592, 139), (153, 593, 591, 152), (139, 592, 590, 138), (152, 591, 589, 151), (138, 590, 588, 137), (151, 589, 587, 150), (137, 588, 586, 136), (150, 587, 585, 149), (136, 586, 583, 135), (149, 585, 584, 148), (135, 583, 582, 134), (20, 616, 645, 19), (6, 614, 644, 5), (19, 645, 643, 18), (0, 631, 642, 31), (5, 644, 641, 4), (18, 643, 640, 17), (31, 642, 639, 30), (4, 641, 638, 3), (17, 640, 637, 16), (30, 639, 636, 29), (3, 638, 635, 2), (16, 637, 634, 15), (29, 636, 633, 28), (2, 635, 632, 1), (15, 634, 630, 14), (28, 633, 629, 27), (1, 632, 631, 0), (14, 630, 628, 13), (27, 629, 627, 26), (13, 628, 626, 12), (26, 627, 625, 25), (12, 626, 624, 11), (25, 625, 623, 24), (11, 624, 622, 10), (24, 623, 621, 23), (10, 622, 620, 9), (23, 621, 619, 22), (9, 620, 618, 8), (22, 619, 617, 21), (8, 618, 615, 7), (21, 617, 616, 20), (7, 615, 614, 6), (84, 648, 677, 83), (70, 646, 676, 69), (83, 677, 675, 82), (64, 663, 674, 95), (69, 676, 673, 68), (82, 675, 672, 81), (95, 674, 671, 94), (68, 673, 670, 67), (81, 672, 669, 80), (94, 671, 668, 93), (67, 670, 667, 66), (80, 669, 666, 79), (93, 668, 665, 92), (66, 667, 664, 65), (79, 666, 662, 78), (92, 665, 661, 91), (65, 664, 663, 64), (78, 662, 660, 77), (91, 661, 659, 90), (77, 660, 658, 76), (90, 659, 657, 89), (76, 658, 656, 75), (89, 657, 655, 88), (75, 656, 654, 74), (88, 655, 653, 87), (74, 654, 652, 73), (87, 653, 651, 86), (73, 652, 650, 72), (86, 651, 649, 85), (72, 650, 647, 71), (85, 649, 648, 84), (71, 647, 646, 70)])
_uv = me_circle.uv_layers.new(name='UVMap')
_uv.uv.foreach_set('vector', [0.6206, 0.987, 0.6206, 0.5028, 0.6259, 0.5032, 0.6259, 0.9874, 0.9957, 0.4985, 0.9957, 0.00048, 1.0, 0.0, 1.0, 0.498, 0.615, 0.9868, 0.615, 0.5026, 0.6206, 0.5028, 0.6206, 0.987, 0.9907, 0.4989, 0.9907, 0.0008368, 0.9957, 0.00048, 0.9957, 0.4985, 0.6094, 0.987, 0.6094, 0.5028, 0.615, 0.5026, 0.615, 0.9868, 0.9853, 0.4991, 0.9853, 0.001056, 0.9907, 0.0008368, 0.9907, 0.4989, 0.604, 0.9874, 0.604, 0.5032, 0.6094, 0.5028, 0.6094, 0.987, 0.9797, 0.4992, 0.9797, 0.001131, 0.9853, 0.001056, 0.9853, 0.4991, 0.599, 0.9881, 0.599, 0.5039, 0.604, 0.5032, 0.604, 0.9874, 0.9741, 0.4991, 0.9741, 0.001056, 0.9797, 0.001131, 0.9797, 0.4992, 0.5947, 0.9891, 0.5947, 0.5049, 0.599, 0.5039, 0.599, 0.9881, 0.9688, 0.4989, 0.9688, 0.0008368, 0.9741, 0.001056, 0.9741, 0.4991, 0.7525, 0.5026, 0.7525, 0.0, 0.7568, 0.0, 0.7568, 0.5026, 0.9638, 0.4985, 0.9638, 0.00048, 0.9688, 0.0008368, 0.9688, 0.4989, 0.7475, 0.5026, 0.7475, 0.0, 0.7525, 0.0, 0.7525, 0.5026, 0.6094, 0.5026, 0.6094, 0.0, 0.615, 0.0, 0.615, 0.5026, 0.9595, 0.498, 0.9595, 0.0, 0.9638, 0.00048, 0.9638, 0.4985, 0.7421, 0.5026, 0.7421, 0.0, 0.7475, 0.0, 0.7475, 0.5026, 0.604, 0.5026, 0.604, 0.0, 0.6094, 0.0, 0.6094, 0.5026, 0.6309, 0.5026, 0.6309, 0.0, 0.6352, 0.0, 0.6352, 0.5026, 0.7366, 0.5026, 0.7366, 0.0, 0.7421, 0.0, 0.7421, 0.5026, 0.599, 0.5026, 0.599, 0.0, 0.604, 0.0, 0.604, 0.5026, 0.6259, 0.5026, 0.6259, 0.0, 0.6309, 0.0, 0.6309, 0.5026, 0.731, 0.5026, 0.731, 0.0, 0.7366, 0.0, 0.7366, 0.5026, 0.5947, 0.5026, 0.5947, 0.0, 0.599, 0.0, 0.599, 0.5026, 0.6206, 0.5026, 0.6206, 0.0, 0.6259, 0.0, 0.6259, 0.5026, 0.7256, 0.5026, 0.7256, 0.0, 0.731, 0.0, 0.731, 0.5026, 0.6309, 0.9881, 0.6309, 0.5039, 0.6352, 0.5049, 0.6352, 0.9891, 0.615, 0.5026, 0.615, 0.0, 0.6206, 0.0, 0.6206, 0.5026, 0.7206, 0.5026, 0.7206, 0.0, 0.7256, 0.0, 0.7256, 0.5026, 0.6259, 0.9874, 0.6259, 0.5032, 0.6309, 0.5039, 0.6309, 0.9881, 0.7163, 0.5026, 0.7163, 0.0, 0.7206, 0.0, 0.7206, 0.5026, 0.7016, 0.987, 0.7016, 0.5028, 0.707, 0.5032, 0.707, 0.9874, 0.9957, 0.9977, 0.9957, 0.4996, 1.0, 0.4992, 1.0, 0.9972, 0.696, 0.9868, 0.696, 0.5026, 0.7016, 0.5028, 0.7016, 0.987, 0.9907, 0.998, 0.9907, 0.5, 0.9957, 0.4996, 0.9957, 0.9977, 0.6904, 0.987, 0.6904, 0.5028, 0.696, 0.5026, 0.696, 0.9868, 0.9853, 0.9982, 0.9853, 0.5002, 0.9907, 0.5, 0.9907, 0.998, 0.6851, 0.9874, 0.6851, 0.5032, 0.6904, 0.5028, 0.6904, 0.987, 0.9797, 0.9983, 0.9797, 0.5003, 0.9853, 0.5002, 0.9853, 0.9982, 0.6801, 0.9881, 0.6801, 0.5039, 0.6851, 0.5032, 0.6851, 0.9874, 0.9741, 0.9982, 0.9741, 0.5002, 0.9797, 0.5003, 0.9797, 0.9983, 0.6758, 0.9891, 0.6758, 0.5049, 0.6801, 0.5039, 0.6801, 0.9881, 0.9688, 0.998, 0.9688, 0.5, 0.9741, 0.5002, 0.9741, 0.9982, 0.6714, 0.5026, 0.6714, 0.0, 0.6758, 0.0, 0.6758, 0.5026, 0.9638, 0.9977, 0.9638, 0.4996, 0.9688, 0.5, 0.9688, 0.998, 0.6665, 0.5026, 0.6665, 0.0, 0.6714, 0.0, 0.6714, 0.5026, 0.6904, 0.5026, 0.6904, 6.307e-08, 0.696, 6.307e-08, 0.696, 0.5026, 0.9595, 0.9972, 0.9595, 0.4992, 0.9638, 0.4996, 0.9638, 0.9977, 0.6611, 0.5026, 0.6611, 0.0, 0.6665, 0.0, 0.6665, 0.5026, 0.6851, 0.5026, 0.6851, 6.307e-08, 0.6904, 6.307e-08, 0.6904, 0.5026, 0.7119, 0.5026, 0.7119, 6.307e-08, 0.7163, 0.0, 0.7163, 0.5026, 0.6555, 0.5026, 0.6555, 0.0, 0.6611, 0.0, 0.6611, 0.5026, 0.6801, 0.5026, 0.6801, 6.307e-08, 0.6851, 6.307e-08, 0.6851, 0.5026, 0.707, 0.5026, 0.707, 6.307e-08, 0.7119, 6.307e-08, 0.7119, 0.5026, 0.6499, 0.5026, 0.6499, 0.0, 0.6555, 0.0, 0.6555, 0.5026, 0.6758, 0.5026, 0.6758, 0.0, 0.6801, 6.307e-08, 0.6801, 0.5026, 0.7016, 0.5026, 0.7016, 6.307e-08, 0.707, 6.307e-08, 0.707, 0.5026, 0.6445, 0.5026, 0.6445, 0.0, 0.6499, 0.0, 0.6499, 0.5026, 0.7119, 0.9881, 0.7119, 0.5039, 0.7163, 0.5049, 0.7163, 0.9891, 0.696, 0.5026, 0.696, 6.307e-08, 0.7016, 6.307e-08, 0.7016, 0.5026, 0.6396, 0.5026, 0.6396, 0.0, 0.6445, 0.0, 0.6445, 0.5026, 0.707, 0.9874, 0.707, 0.5032, 0.7119, 0.5039, 0.7119, 0.9881, 0.6352, 0.5026, 0.6352, 0.0, 0.6396, 0.0, 0.6396, 0.5026, 0.4631, 2.024e-08, 0.4631, 0.9556, 0.4596, 0.9556, 0.4596, 5.163e-08, 0.4284, 1.281e-08, 0.4284, 0.9556, 0.4255, 0.9556, 0.4255, 4.447e-08, 0.4665, 2.039e-08, 0.4665, 0.9556, 0.4631, 0.9556, 0.4631, 2.024e-08, 0.4317, 1.267e-08, 0.4317, 0.9556, 0.4284, 0.9556, 0.4284, 1.281e-08, 0.4698, 2.053e-08, 0.4698, 0.9556, 0.4665, 0.9556, 0.4665, 2.039e-08, 0.4351, 1.252e-08, 0.4351, 0.9556, 0.4317, 0.9556, 0.4317, 1.267e-08, 0.4727, 2.066e-08, 0.4727, 0.9556, 0.4698, 0.9556, 0.4698, 2.053e-08, 0.4386, 1.236e-08, 0.4386, 0.9556, 0.4351, 0.9556, 0.4351, 1.252e-08, 0.4752, 2.077e-08, 0.4752, 0.9556, 0.4727, 0.9556, 0.4727, 2.066e-08, 0.4419, 1.222e-08, 0.4419, 0.9556, 0.4386, 0.9556, 0.4386, 1.236e-08, 0.503, -9.547e-09, 0.503, 0.9556, 0.5001, 0.9556, 0.5001, -9.673e-09, 0.4451, 1.208e-08, 0.4451, 0.9556, 0.4419, 0.9556, 0.4419, 1.222e-08, 0.5062, -9.407e-09, 0.5062, 0.9556, 0.503, 0.9556, 0.503, -9.547e-09, 0.4479, 1.196e-08, 0.4479, 0.9556, 0.4451, 0.9556, 0.4451, 1.208e-08, 0.5096, -9.258e-09, 0.5096, 0.9556, 0.5062, 0.9556, 0.5062, -9.407e-09, 0.5884, 5.813e-09, 0.5884, 0.9556, 0.585, 0.9556, 0.585, 3.75e-08, 0.4503, 1.185e-08, 0.4503, 0.9556, 0.4479, 0.9556, 0.4479, 1.196e-08, 0.5131, -9.107e-09, 0.5131, 0.9556, 0.5096, 0.9556, 0.5096, -9.258e-09, 0.5917, 5.67e-09, 0.5917, 0.9556, 0.5884, 0.9556, 0.5884, 5.813e-09, 0.5751, 6.398e-09, 0.5751, 0.9556, 0.5723, 0.9556, 0.5723, 6.518e-09, 0.5165, -8.958e-09, 0.5165, 0.9556, 0.5131, 0.9556, 0.5131, -9.107e-09, 0.5947, 5.539e-09, 0.5947, 0.9556, 0.5917, 0.9556, 0.5917, 5.67e-09, 0.5782, 6.261e-09, 0.5782, 0.9556, 0.5751, 0.9556, 0.5751, 6.398e-09, 0.5197, -8.818e-09, 0.5197, 0.9556, 0.5165, 0.9556, 0.5165, -8.958e-09, 0.4531, 1.981e-08, 0.4531, 0.9556, 0.4503, 0.9556, 0.4503, 1.968e-08, 0.5815, 6.115e-09, 0.5815, 0.9556, 0.5782, 0.9556, 0.5782, 6.261e-09, 0.5226, -8.692e-09, 0.5226, 0.9556, 0.5197, 0.9556, 0.5197, -8.818e-09, 0.4563, 1.994e-08, 0.4563, 0.9556, 0.4531, 0.9556, 0.4531, 1.981e-08, 0.585, 3.75e-08, 0.585, 0.9556, 0.5815, 0.9556, 0.5815, 6.115e-09, 0.525, -8.585e-09, 0.525, 0.9556, 0.5226, 0.9556, 0.5226, -8.692e-09, 0.4596, 5.163e-08, 0.4596, 0.9556, 0.4563, 0.9556, 0.4563, 1.994e-08, 0.4255, 4.447e-08, 0.4255, 0.9556, 0.4229, 0.9556, 0.4229, 1.305e-08, 0.1326, 0.9556, 0.1326, -5.796e-09, 0.1395, -6.097e-09, 0.1395, 0.9556, 0.04338, 0.9556, 0.04338, 1.896e-09, 0.04924, 2.152e-09, 0.04924, 0.9556, 0.1258, 0.9556, 0.1258, -5.499e-09, 0.1326, -5.796e-09, 0.1326, 0.9556, 0.03692, 0.9556, 0.03692, 1.614e-09, 0.04338, 1.896e-09, 0.04338, 0.9556, 0.1194, 0.9556, 0.1194, -5.218e-09, 0.1258, -5.499e-09, 0.1258, 0.9556, 0.03012, 0.9556, 0.03012, 1.317e-09, 0.03692, 1.614e-09, 0.03692, 0.9556, 0.1136, 0.9556, 0.1136, -4.964e-09, 0.1194, -5.218e-09, 0.1194, 0.9556, 0.02324, 0.9556, 0.02324, 1.016e-09, 0.03012, 1.317e-09, 0.03012, 0.9556, 0.1086, 0.9556, 0.1086, -4.746e-09, 0.1136, -4.964e-09, 0.1136, 0.9556, 0.01653, 0.9556, 0.01653, 7.227e-10, 0.02324, 1.016e-09, 0.02324, 0.9556, 0.2629, 1.149e-08, 0.2629, 0.9556, 0.2571, 0.9556, 0.2571, 1.124e-08, 0.01027, 0.9556, 0.01027, 4.489e-10, 0.01653, 7.227e-10, 0.01653, 0.9556, 0.2692, 1.177e-08, 0.2692, 0.9556, 0.2629, 0.9556, 0.2629, 1.149e-08, 0.004688, 0.9556, 0.004688, 2.049e-10, 0.01027, 4.489e-10, 0.01027, 0.9556, 0.276, 1.206e-08, 0.276, 0.9556, 0.2692, 0.9556, 0.2692, 1.177e-08, 0.3387, 1.673e-08, 0.3387, 0.9556, 0.3318, 0.9556, 0.3318, 4.856e-08, 2.13e-08, 0.9556, 0.0, 0.0, 0.004688, 2.049e-10, 0.004688, 0.9556, 0.2829, 1.237e-08, 0.2829, 0.9556, 0.276, 0.9556, 0.276, 1.206e-08, 0.3452, 1.645e-08, 0.3452, 0.9556, 0.3387, 0.9556, 0.3387, 1.673e-08, 0.3121, 1.789e-08, 0.3121, 0.9556, 0.3066, 0.9556, 0.3066, 1.813e-08, 0.2896, 1.266e-08, 0.2896, 0.9556, 0.2829, 0.9556, 0.2829, 1.237e-08, 0.3511, 1.619e-08, 0.3511, 0.9556, 0.3452, 0.9556, 0.3452, 1.645e-08, 0.3183, 1.762e-08, 0.3183, 0.9556, 0.3121, 0.9556, 0.3121, 1.789e-08, 0.296, 1.294e-08, 0.296, 0.9556, 0.2896, 0.9556, 0.2896, 1.266e-08, 0.1525, 0.9556, 0.1525, -6.666e-09, 0.1581, -6.912e-09, 0.1581, 0.9556, 0.3249, 1.733e-08, 0.3249, 0.9556, 0.3183, 0.9556, 0.3183, 1.762e-08, 0.3017, 1.319e-08, 0.3017, 0.9556, 0.296, 0.9556, 0.296, 1.294e-08, 0.1462, 0.9556, 0.1462, -6.39e-09, 0.1525, -6.666e-09, 0.1525, 0.9556, 0.3318, 4.856e-08, 0.3318, 0.9556, 0.3249, 0.9556, 0.3249, 1.733e-08, 0.3066, 1.34e-08, 0.3066, 0.9556, 0.3017, 0.9556, 0.3017, 1.319e-08, 0.1395, 0.9556, 0.1395, -6.097e-09, 0.1462, -6.39e-09, 0.1462, 0.9556, 0.04924, 0.9556, 0.04924, 2.152e-09, 0.05429, 2.373e-09, 0.05429, 0.9556, 0.8289, 0.5725, 0.8358, 0.5725, 0.8294, 0.5749, 0.8221, 0.5739, 0.8221, 0.5739, 0.8294, 0.5749, 0.8229, 0.5787, 0.8158, 0.5765, 0.8158, 0.5765, 0.8229, 0.5787, 0.8167, 0.5839, 0.81, 0.5804, 0.81, 0.5804, 0.8167, 0.5839, 0.811, 0.59, 0.8052, 0.5852, 0.8052, 0.5852, 0.811, 0.59, 0.8061, 0.5968, 0.8013, 0.591, 0.8013, 0.591, 0.8061, 0.5968, 0.8023, 0.6039, 0.7987, 0.5973, 0.7987, 0.5973, 0.8023, 0.6039, 0.7997, 0.611, 0.7973, 0.6041, 0.7973, 0.6041, 0.7997, 0.611, 0.7987, 0.6177, 0.7973, 0.611, 0.8358, 0.5725, 0.8425, 0.5739, 0.8367, 0.5772, 0.8294, 0.5749, 0.8294, 0.5749, 0.8367, 0.5772, 0.8304, 0.5821, 0.8229, 0.5787, 0.8229, 0.5787, 0.8304, 0.5821, 0.8239, 0.5883, 0.8167, 0.5839, 0.8167, 0.5839, 0.8239, 0.5883, 0.8176, 0.5955, 0.811, 0.59, 0.811, 0.59, 0.8176, 0.5955, 0.8119, 0.603, 0.8061, 0.5968, 0.8061, 0.5968, 0.8119, 0.603, 0.807, 0.6106, 0.8023, 0.6039, 0.8023, 0.6039, 0.807, 0.6106, 0.8034, 0.6178, 0.7997, 0.611, 0.7997, 0.611, 0.8034, 0.6178, 0.8013, 0.6241, 0.7987, 0.6177, 0.8425, 0.5739, 0.8489, 0.5765, 0.8439, 0.5808, 0.8367, 0.5772, 0.8367, 0.5772, 0.8439, 0.5808, 0.8379, 0.5866, 0.8304, 0.5821, 0.8304, 0.5821, 0.8379, 0.5866, 0.8314, 0.5936, 0.8239, 0.5883, 0.8239, 0.5883, 0.8314, 0.5936, 0.8248, 0.6014, 0.8176, 0.5955, 0.8176, 0.5955, 0.8248, 0.6014, 0.8185, 0.6094, 0.8119, 0.603, 0.8119, 0.603, 0.8185, 0.6094, 0.8129, 0.6171, 0.807, 0.6106, 0.807, 0.6106, 0.8129, 0.6171, 0.8083, 0.6241, 0.8034, 0.6178, 0.8034, 0.6178, 0.8083, 0.6241, 0.8052, 0.6298, 0.8013, 0.6241, 0.8489, 0.5765, 0.8546, 0.5804, 0.8505, 0.5854, 0.8439, 0.5808, 0.8439, 0.5808, 0.8505, 0.5854, 0.8451, 0.5919, 0.8379, 0.5866, 0.8379, 0.5866, 0.8451, 0.5919, 0.8389, 0.5995, 0.8314, 0.5936, 0.8314, 0.5936, 0.8389, 0.5995, 0.8323, 0.6075, 0.8248, 0.6014, 0.8248, 0.6014, 0.8323, 0.6075, 0.8257, 0.6156, 0.8185, 0.6094, 0.8185, 0.6094, 0.8257, 0.6156, 0.8195, 0.6231, 0.8129, 0.6171, 0.8129, 0.6171, 0.8195, 0.6231, 0.8142, 0.6296, 0.8083, 0.6241, 0.8083, 0.6241, 0.8142, 0.6296, 0.81, 0.6347, 0.8052, 0.6298, 0.8546, 0.5804, 0.8595, 0.5852, 0.8563, 0.591, 0.8505, 0.5854, 0.8505, 0.5854, 0.8563, 0.591, 0.8518, 0.5979, 0.8451, 0.5919, 0.8451, 0.5919, 0.8518, 0.5979, 0.8461, 0.6057, 0.8389, 0.5995, 0.8389, 0.5995, 0.8461, 0.6057, 0.8398, 0.6137, 0.8323, 0.6075, 0.8323, 0.6075, 0.8398, 0.6137, 0.8332, 0.6214, 0.8257, 0.6156, 0.8257, 0.6156, 0.8332, 0.6214, 0.8267, 0.6285, 0.8195, 0.6231, 0.8195, 0.6231, 0.8267, 0.6285, 0.8208, 0.6343, 0.8142, 0.6296, 0.8142, 0.6296, 0.8208, 0.6343, 0.8158, 0.6385, 0.81, 0.6347, 0.8595, 0.5852, 0.8633, 0.591, 0.8612, 0.5973, 0.8563, 0.591, 0.8563, 0.591, 0.8612, 0.5973, 0.8576, 0.6044, 0.8518, 0.5979, 0.8518, 0.5979, 0.8576, 0.6044, 0.8528, 0.612, 0.8461, 0.6057, 0.8461, 0.6057, 0.8528, 0.612, 0.847, 0.6196, 0.8398, 0.6137, 0.8398, 0.6137, 0.847, 0.6196, 0.8407, 0.6267, 0.8332, 0.6214, 0.8332, 0.6214, 0.8407, 0.6267, 0.8342, 0.6329, 0.8267, 0.6285, 0.8267, 0.6285, 0.8342, 0.6329, 0.8279, 0.6378, 0.8208, 0.6343, 0.8208, 0.6343, 0.8279, 0.6378, 0.8221, 0.6411, 0.8158, 0.6385, 0.8633, 0.591, 0.8659, 0.5973, 0.8649, 0.604, 0.8612, 0.5973, 0.8612, 0.5973, 0.8649, 0.604, 0.8624, 0.6111, 0.8576, 0.6044, 0.8576, 0.6044, 0.8624, 0.6111, 0.8586, 0.6182, 0.8528, 0.612, 0.8528, 0.612, 0.8586, 0.6182, 0.8537, 0.625, 0.847, 0.6196, 0.847, 0.6196, 0.8537, 0.625, 0.8479, 0.6312, 0.8407, 0.6267, 0.8407, 0.6267, 0.8479, 0.6312, 0.8417, 0.6363, 0.8342, 0.6329, 0.8342, 0.6329, 0.8417, 0.6363, 0.8352, 0.6402, 0.8279, 0.6378, 0.8279, 0.6378, 0.8352, 0.6402, 0.8289, 0.6425, 0.8221, 0.6411, 0.8659, 0.5973, 0.8673, 0.6041, 0.8673, 0.611, 0.8649, 0.604, 0.8649, 0.604, 0.8673, 0.611, 0.8659, 0.6177, 0.8624, 0.6111, 0.8624, 0.6111, 0.8659, 0.6177, 0.8633, 0.6241, 0.8586, 0.6182, 0.8586, 0.6182, 0.8633, 0.6241, 0.8595, 0.6298, 0.8537, 0.625, 0.8537, 0.625, 0.8595, 0.6298, 0.8546, 0.6347, 0.8479, 0.6312, 0.8479, 0.6312, 0.8546, 0.6347, 0.8489, 0.6385, 0.8417, 0.6363, 0.8417, 0.6363, 0.8489, 0.6385, 0.8425, 0.6411, 0.8352, 0.6402, 0.8352, 0.6402, 0.8425, 0.6411, 0.8358, 0.6425, 0.8289, 0.6425, 0.7422, 0.5046, 0.7451, 0.5065, 0.7418, 0.5057, 0.739, 0.5033, 0.739, 0.5033, 0.7418, 0.5057, 0.738, 0.5055, 0.7356, 0.5026, 0.7356, 0.5026, 0.738, 0.5055, 0.734, 0.5059, 0.7322, 0.5026, 0.7322, 0.5026, 0.734, 0.5059, 0.7299, 0.5069, 0.7288, 0.5033, 0.7288, 0.5033, 0.7299, 0.5069, 0.7259, 0.5084, 0.7255, 0.5046, 0.7255, 0.5046, 0.7259, 0.5084, 0.7223, 0.5103, 0.7227, 0.5065, 0.7227, 0.5065, 0.7223, 0.5103, 0.7193, 0.5126, 0.7202, 0.509, 0.7202, 0.509, 0.7193, 0.5126, 0.717, 0.5151, 0.7183, 0.5119, 0.7451, 0.5065, 0.7476, 0.509, 0.7442, 0.5088, 0.7418, 0.5057, 0.7418, 0.5057, 0.7442, 0.5088, 0.7402, 0.5091, 0.738, 0.5055, 0.738, 0.5055, 0.7402, 0.5091, 0.7357, 0.5098, 0.734, 0.5059, 0.734, 0.5059, 0.7357, 0.5098, 0.7311, 0.511, 0.7299, 0.5069, 0.7299, 0.5069, 0.7311, 0.511, 0.7266, 0.5126, 0.7259, 0.5084, 0.7259, 0.5084, 0.7266, 0.5126, 0.7224, 0.5144, 0.7223, 0.5103, 0.7223, 0.5103, 0.7224, 0.5144, 0.7189, 0.5164, 0.7193, 0.5126, 0.7193, 0.5126, 0.7189, 0.5164, 0.7163, 0.5185, 0.717, 0.5151, 0.7476, 0.509, 0.7495, 0.5119, 0.7462, 0.5122, 0.7442, 0.5088, 0.7442, 0.5088, 0.7462, 0.5122, 0.7421, 0.513, 0.7402, 0.5091, 0.7402, 0.5091, 0.7421, 0.513, 0.7374, 0.5141, 0.7357, 0.5098, 0.7357, 0.5098, 0.7374, 0.5141, 0.7325, 0.5155, 0.7311, 0.511, 0.7311, 0.511, 0.7325, 0.5155, 0.7276, 0.5171, 0.7266, 0.5126, 0.7266, 0.5126, 0.7276, 0.5171, 0.7231, 0.5188, 0.7224, 0.5144, 0.7224, 0.5144, 0.7231, 0.5188, 0.7192, 0.5204, 0.7189, 0.5164, 0.7189, 0.5164, 0.7192, 0.5204, 0.7163, 0.5219, 0.7163, 0.5185, 0.7495, 0.5119, 0.7508, 0.5151, 0.7477, 0.516, 0.7462, 0.5122, 0.7462, 0.5122, 0.7477, 0.516, 0.7436, 0.5173, 0.7421, 0.513, 0.7421, 0.513, 0.7436, 0.5173, 0.7389, 0.5187, 0.7374, 0.5141, 0.7374, 0.5141, 0.7389, 0.5187, 0.7339, 0.5202, 0.7325, 0.5155, 0.7325, 0.5155, 0.7339, 0.5202, 0.7289, 0.5217, 0.7276, 0.5171, 0.7276, 0.5171, 0.7289, 0.5217, 0.7242, 0.5232, 0.7231, 0.5188, 0.7231, 0.5188, 0.7242, 0.5232, 0.7201, 0.5244, 0.7192, 0.5204, 0.7192, 0.5204, 0.7201, 0.5244, 0.717, 0.5253, 0.7163, 0.5219, 0.7508, 0.5151, 0.7515, 0.5185, 0.7485, 0.52, 0.7477, 0.516, 0.7477, 0.516, 0.7485, 0.52, 0.7447, 0.5216, 0.7436, 0.5173, 0.7436, 0.5173, 0.7447, 0.5216, 0.7402, 0.5233, 0.7389, 0.5187, 0.7389, 0.5187, 0.7402, 0.5233, 0.7353, 0.5249, 0.7339, 0.5202, 0.7339, 0.5202, 0.7353, 0.5249, 0.7304, 0.5263, 0.7289, 0.5217, 0.7289, 0.5217, 0.7304, 0.5263, 0.7257, 0.5274, 0.7242, 0.5232, 0.7242, 0.5232, 0.7257, 0.5274, 0.7216, 0.5282, 0.7201, 0.5244, 0.7201, 0.5244, 0.7216, 0.5282, 0.7183, 0.5285, 0.717, 0.5253, 0.7515, 0.5185, 0.7515, 0.5219, 0.7488, 0.524, 0.7485, 0.52, 0.7485, 0.52, 0.7488, 0.524, 0.7453, 0.526, 0.7447, 0.5216, 0.7447, 0.5216, 0.7453, 0.526, 0.7412, 0.5278, 0.7402, 0.5233, 0.7402, 0.5233, 0.7412, 0.5278, 0.7367, 0.5294, 0.7353, 0.5249, 0.7353, 0.5249, 0.7367, 0.5294, 0.732, 0.5306, 0.7304, 0.5263, 0.7304, 0.5263, 0.732, 0.5306, 0.7276, 0.5314, 0.7257, 0.5274, 0.7257, 0.5274, 0.7276, 0.5314, 0.7236, 0.5317, 0.7216, 0.5282, 0.7216, 0.5282, 0.7236, 0.5317, 0.7202, 0.5314, 0.7183, 0.5285, 0.7515, 0.5219, 0.7508, 0.5253, 0.7485, 0.5278, 0.7488, 0.524, 0.7488, 0.524, 0.7485, 0.5278, 0.7455, 0.5301, 0.7453, 0.526, 0.7453, 0.526, 0.7455, 0.5301, 0.7419, 0.532, 0.7412, 0.5278, 0.7412, 0.5278, 0.7419, 0.532, 0.7379, 0.5335, 0.7367, 0.5294, 0.7367, 0.5294, 0.7379, 0.5335, 0.7338, 0.5345, 0.732, 0.5306, 0.732, 0.5306, 0.7338, 0.5345, 0.7298, 0.5349, 0.7276, 0.5314, 0.7276, 0.5314, 0.7298, 0.5349, 0.726, 0.5347, 0.7236, 0.5317, 0.7236, 0.5317, 0.726, 0.5347, 0.7227, 0.5339, 0.7202, 0.5314, 0.7508, 0.5253, 0.7495, 0.5285, 0.7476, 0.5314, 0.7485, 0.5278, 0.7485, 0.5278, 0.7476, 0.5314, 0.7451, 0.5339, 0.7455, 0.5301, 0.7455, 0.5301, 0.7451, 0.5339, 0.7422, 0.5358, 0.7419, 0.532, 0.7419, 0.532, 0.7422, 0.5358, 0.739, 0.5371, 0.7379, 0.5335, 0.7379, 0.5335, 0.739, 0.5371, 0.7356, 0.5378, 0.7338, 0.5345, 0.7338, 0.5345, 0.7356, 0.5378, 0.7322, 0.5378, 0.7298, 0.5349, 0.7298, 0.5349, 0.7322, 0.5378, 0.7288, 0.5371, 0.726, 0.5347, 0.726, 0.5347, 0.7288, 0.5371, 0.7256, 0.5358, 0.7227, 0.5339, 0.8052, 0.5599, 0.8013, 0.5541, 0.8068, 0.5581, 0.81, 0.5647, 0.81, 0.5647, 0.8068, 0.5581, 0.8136, 0.5614, 0.8158, 0.5686, 0.8158, 0.5686, 0.8136, 0.5614, 0.8213, 0.5637, 0.8221, 0.5712, 0.8221, 0.5712, 0.8213, 0.5637, 0.8296, 0.5651, 0.8289, 0.5725, 0.8289, 0.5725, 0.8296, 0.5651, 0.838, 0.5653, 0.8358, 0.5725, 0.8358, 0.5725, 0.838, 0.5653, 0.846, 0.5646, 0.8425, 0.5712, 0.8425, 0.5712, 0.846, 0.5646, 0.8533, 0.5627, 0.8489, 0.5686, 0.8489, 0.5686, 0.8533, 0.5627, 0.8595, 0.5599, 0.8546, 0.5647, 0.8013, 0.5541, 0.7987, 0.5478, 0.8047, 0.5507, 0.8068, 0.5581, 0.8068, 0.5581, 0.8047, 0.5507, 0.8123, 0.5533, 0.8136, 0.5614, 0.8136, 0.5614, 0.8123, 0.5533, 0.821, 0.5552, 0.8213, 0.5637, 0.8213, 0.5637, 0.821, 0.5552, 0.8305, 0.5565, 0.8296, 0.5651, 0.8296, 0.5651, 0.8305, 0.5565, 0.8399, 0.5571, 0.838, 0.5653, 0.838, 0.5653, 0.8399, 0.5571, 0.8489, 0.5569, 0.846, 0.5646, 0.846, 0.5646, 0.8489, 0.5569, 0.8569, 0.5559, 0.8533, 0.5627, 0.8533, 0.5627, 0.8569, 0.5559, 0.8633, 0.5541, 0.8595, 0.5599, 0.7987, 0.5478, 0.7973, 0.541, 0.8037, 0.5429, 0.8047, 0.5507, 0.8047, 0.5507, 0.8037, 0.5429, 0.8118, 0.5446, 0.8123, 0.5533, 0.8123, 0.5533, 0.8118, 0.5446, 0.8212, 0.546, 0.821, 0.5552, 0.821, 0.5552, 0.8212, 0.546, 0.8314, 0.5472, 0.8305, 0.5565, 0.8305, 0.5565, 0.8314, 0.5472, 0.8415, 0.548, 0.8399, 0.5571, 0.8399, 0.5571, 0.8415, 0.548, 0.8511, 0.5484, 0.8489, 0.5569, 0.8489, 0.5569, 0.8511, 0.5484, 0.8594, 0.5483, 0.8569, 0.5559, 0.8569, 0.5559, 0.8594, 0.5483, 0.8659, 0.5478, 0.8633, 0.5541, 0.7973, 0.541, 0.7973, 0.5341, 0.8039, 0.5348, 0.8037, 0.5429, 0.8037, 0.5429, 0.8039, 0.5348, 0.8122, 0.5356, 0.8118, 0.5446, 0.8118, 0.5446, 0.8122, 0.5356, 0.8219, 0.5366, 0.8212, 0.546, 0.8212, 0.546, 0.8219, 0.5366, 0.8323, 0.5376, 0.8314, 0.5472, 0.8314, 0.5472, 0.8323, 0.5376, 0.8427, 0.5386, 0.8415, 0.548, 0.8415, 0.548, 0.8427, 0.5386, 0.8524, 0.5396, 0.8511, 0.5484, 0.8511, 0.5484, 0.8524, 0.5396, 0.8608, 0.5404, 0.8594, 0.5483, 0.8594, 0.5483, 0.8608, 0.5404, 0.8673, 0.541, 0.8659, 0.5478, 0.7973, 0.5341, 0.7987, 0.5274, 0.8052, 0.5268, 0.8039, 0.5348, 0.8039, 0.5348, 0.8052, 0.5268, 0.8136, 0.5267, 0.8122, 0.5356, 0.8122, 0.5356, 0.8136, 0.5267, 0.8231, 0.5271, 0.8219, 0.5366, 0.8219, 0.5366, 0.8231, 0.5271, 0.8333, 0.5279, 0.8323, 0.5376, 0.8323, 0.5376, 0.8333, 0.5279, 0.8434, 0.5291, 0.8427, 0.5386, 0.8427, 0.5386, 0.8434, 0.5291, 0.8528, 0.5306, 0.8524, 0.5396, 0.8524, 0.5396, 0.8528, 0.5306, 0.861, 0.5323, 0.8608, 0.5404, 0.8608, 0.5404, 0.861, 0.5323, 0.8673, 0.5341, 0.8673, 0.541, 0.7987, 0.5274, 0.8013, 0.521, 0.8078, 0.5193, 0.8052, 0.5268, 0.8052, 0.5268, 0.8078, 0.5193, 0.8157, 0.5183, 0.8136, 0.5267, 0.8136, 0.5267, 0.8157, 0.5183, 0.8247, 0.5181, 0.8231, 0.5271, 0.8231, 0.5271, 0.8247, 0.5181, 0.8342, 0.5187, 0.8333, 0.5279, 0.8333, 0.5279, 0.8342, 0.5187, 0.8436, 0.5199, 0.8434, 0.5291, 0.8434, 0.5291, 0.8436, 0.5199, 0.8524, 0.5219, 0.8528, 0.5306, 0.8528, 0.5306, 0.8524, 0.5219, 0.86, 0.5244, 0.861, 0.5323, 0.861, 0.5323, 0.86, 0.5244, 0.8659, 0.5274, 0.8673, 0.5341, 0.8013, 0.521, 0.8052, 0.5153, 0.8113, 0.5124, 0.8078, 0.5193, 0.8078, 0.5193, 0.8113, 0.5124, 0.8186, 0.5106, 0.8157, 0.5183, 0.8157, 0.5183, 0.8186, 0.5106, 0.8266, 0.5098, 0.8247, 0.5181, 0.8247, 0.5181, 0.8266, 0.5098, 0.835, 0.5101, 0.8342, 0.5187, 0.8342, 0.5187, 0.835, 0.5101, 0.8433, 0.5114, 0.8436, 0.5199, 0.8436, 0.5199, 0.8433, 0.5114, 0.851, 0.5138, 0.8524, 0.5219, 0.8524, 0.5219, 0.851, 0.5138, 0.8578, 0.517, 0.86, 0.5244, 0.86, 0.5244, 0.8578, 0.517, 0.8633, 0.521, 0.8659, 0.5274, 0.8052, 0.5153, 0.81, 0.5104, 0.8158, 0.5066, 0.8113, 0.5124, 0.8113, 0.5124, 0.8158, 0.5066, 0.8221, 0.5039, 0.8186, 0.5106, 0.8186, 0.5106, 0.8221, 0.5039, 0.8289, 0.5026, 0.8266, 0.5098, 0.8266, 0.5098, 0.8289, 0.5026, 0.8358, 0.5026, 0.835, 0.5101, 0.835, 0.5101, 0.8358, 0.5026, 0.8425, 0.5039, 0.8433, 0.5114, 0.8433, 0.5114, 0.8425, 0.5039, 0.8489, 0.5066, 0.851, 0.5138, 0.851, 0.5138, 0.8489, 0.5066, 0.8546, 0.5104, 0.8578, 0.517, 0.8578, 0.517, 0.8546, 0.5104, 0.8595, 0.5153, 0.8633, 0.521, 0.7322, 0.573, 0.7288, 0.5723, 0.7321, 0.5718, 0.7356, 0.573, 0.7356, 0.573, 0.7321, 0.5718, 0.7357, 0.5705, 0.739, 0.5723, 0.739, 0.5723, 0.7357, 0.5705, 0.7393, 0.5686, 0.7422, 0.571, 0.7422, 0.571, 0.7393, 0.5686, 0.7427, 0.5661, 0.7451, 0.5691, 0.7451, 0.5691, 0.7427, 0.5661, 0.7458, 0.5633, 0.7476, 0.5666, 0.7476, 0.5666, 0.7458, 0.5633, 0.7484, 0.5601, 0.7495, 0.5637, 0.7495, 0.5637, 0.7484, 0.5601, 0.7503, 0.5569, 0.7508, 0.5605, 0.7508, 0.5605, 0.7503, 0.5569, 0.7515, 0.5537, 0.7515, 0.5571, 0.7288, 0.5723, 0.7255, 0.571, 0.7287, 0.5699, 0.7321, 0.5718, 0.7321, 0.5718, 0.7287, 0.5699, 0.7323, 0.5681, 0.7357, 0.5705, 0.7357, 0.5705, 0.7323, 0.5681, 0.7361, 0.5657, 0.7393, 0.5686, 0.7393, 0.5686, 0.7361, 0.5657, 0.74, 0.5628, 0.7427, 0.5661, 0.7427, 0.5661, 0.74, 0.5628, 0.7435, 0.5596, 0.7458, 0.5633, 0.7458, 0.5633, 0.7435, 0.5596, 0.7467, 0.5564, 0.7484, 0.5601, 0.7484, 0.5601, 0.7467, 0.5564, 0.7491, 0.5532, 0.7503, 0.5569, 0.7503, 0.5569, 0.7491, 0.5532, 0.7508, 0.5503, 0.7515, 0.5537, 0.7255, 0.571, 0.7227, 0.5691, 0.7256, 0.5675, 0.7287, 0.5699, 0.7287, 0.5699, 0.7256, 0.5675, 0.7291, 0.5652, 0.7323, 0.5681, 0.7323, 0.5681, 0.7291, 0.5652, 0.733, 0.5624, 0.7361, 0.5657, 0.7361, 0.5657, 0.733, 0.5624, 0.737, 0.5592, 0.74, 0.5628, 0.74, 0.5628, 0.737, 0.5592, 0.7409, 0.5558, 0.7435, 0.5596, 0.7435, 0.5596, 0.7409, 0.5558, 0.7444, 0.5526, 0.7467, 0.5564, 0.7467, 0.5564, 0.7444, 0.5526, 0.7474, 0.5496, 0.7491, 0.5532, 0.7491, 0.5532, 0.7474, 0.5496, 0.7495, 0.5471, 0.7508, 0.5503, 0.7227, 0.5691, 0.7202, 0.5666, 0.7228, 0.5645, 0.7256, 0.5675, 0.7256, 0.5675, 0.7228, 0.5645, 0.726, 0.5618, 0.7291, 0.5652, 0.7291, 0.5652, 0.726, 0.5618, 0.7298, 0.5587, 0.733, 0.5624, 0.733, 0.5624, 0.7298, 0.5587, 0.7339, 0.5554, 0.737, 0.5592, 0.737, 0.5592, 0.7339, 0.5554, 0.7379, 0.5521, 0.7409, 0.5558, 0.7409, 0.5558, 0.7379, 0.5521, 0.7417, 0.549, 0.7444, 0.5526, 0.7444, 0.5526, 0.7417, 0.549, 0.745, 0.5463, 0.7474, 0.5496, 0.7474, 0.5496, 0.745, 0.5463, 0.7476, 0.5442, 0.7495, 0.5471, 0.7202, 0.5666, 0.7183, 0.5637, 0.7204, 0.5612, 0.7228, 0.5645, 0.7228, 0.5645, 0.7204, 0.5612, 0.7234, 0.5582, 0.726, 0.5618, 0.726, 0.5618, 0.7234, 0.5582, 0.7269, 0.555, 0.7298, 0.5587, 0.7298, 0.5587, 0.7269, 0.555, 0.7308, 0.5516, 0.7339, 0.5554, 0.7339, 0.5554, 0.7308, 0.5516, 0.7348, 0.5484, 0.7379, 0.5521, 0.7379, 0.5521, 0.7348, 0.5484, 0.7387, 0.5456, 0.7417, 0.549, 0.7417, 0.549, 0.7387, 0.5456, 0.7422, 0.5433, 0.745, 0.5463, 0.745, 0.5463, 0.7422, 0.5433, 0.7451, 0.5417, 0.7476, 0.5442, 0.7183, 0.5637, 0.717, 0.5605, 0.7186, 0.5576, 0.7204, 0.5612, 0.7204, 0.5612, 0.7186, 0.5576, 0.7211, 0.5544, 0.7234, 0.5582, 0.7234, 0.5582, 0.7211, 0.5544, 0.7242, 0.5512, 0.7269, 0.555, 0.7269, 0.555, 0.7242, 0.5512, 0.7278, 0.548, 0.7308, 0.5516, 0.7308, 0.5516, 0.7278, 0.548, 0.7316, 0.5451, 0.7348, 0.5484, 0.7348, 0.5484, 0.7316, 0.5451, 0.7354, 0.5427, 0.7387, 0.5456, 0.7387, 0.5456, 0.7354, 0.5427, 0.739, 0.5409, 0.7422, 0.5433, 0.7422, 0.5433, 0.739, 0.5409, 0.7422, 0.5398, 0.7451, 0.5417, 0.717, 0.5605, 0.7163, 0.5571, 0.7175, 0.5539, 0.7186, 0.5576, 0.7186, 0.5576, 0.7175, 0.5539, 0.7194, 0.5507, 0.7211, 0.5544, 0.7211, 0.5544, 0.7194, 0.5507, 0.722, 0.5475, 0.7242, 0.5512, 0.7242, 0.5512, 0.722, 0.5475, 0.7251, 0.5447, 0.7278, 0.548, 0.7278, 0.548, 0.7251, 0.5447, 0.7285, 0.5422, 0.7316, 0.5451, 0.7316, 0.5451, 0.7285, 0.5422, 0.7321, 0.5403, 0.7354, 0.5427, 0.7354, 0.5427, 0.7321, 0.5403, 0.7357, 0.539, 0.739, 0.5409, 0.739, 0.5409, 0.7357, 0.539, 0.739, 0.5385, 0.7422, 0.5398, 0.7163, 0.5571, 0.7163, 0.5537, 0.717, 0.5503, 0.7175, 0.5539, 0.7175, 0.5539, 0.717, 0.5503, 0.7183, 0.5471, 0.7194, 0.5507, 0.7194, 0.5507, 0.7183, 0.5471, 0.7202, 0.5442, 0.722, 0.5475, 0.722, 0.5475, 0.7202, 0.5442, 0.7227, 0.5417, 0.7251, 0.5447, 0.7251, 0.5447, 0.7227, 0.5417, 0.7256, 0.5398, 0.7285, 0.5422, 0.7285, 0.5422, 0.7256, 0.5398, 0.7288, 0.5385, 0.7321, 0.5403, 0.7321, 0.5403, 0.7288, 0.5385, 0.7322, 0.5378, 0.7357, 0.539, 0.7357, 0.539, 0.7322, 0.5378, 0.7356, 0.5378, 0.739, 0.5385, 0.8175, 0.7555, 0.8124, 0.7533, 0.8179, 0.7536, 0.823, 0.7566, 0.823, 0.7566, 0.8179, 0.7536, 0.8239, 0.7527, 0.8287, 0.7566, 0.8287, 0.7566, 0.8239, 0.7527, 0.8302, 0.7507, 0.8342, 0.7555, 0.8342, 0.7555, 0.8302, 0.7507, 0.8365, 0.7479, 0.8394, 0.7533, 0.8394, 0.7533, 0.8365, 0.7479, 0.8423, 0.7443, 0.844, 0.7502, 0.844, 0.7502, 0.8423, 0.7443, 0.8474, 0.7401, 0.848, 0.7462, 0.848, 0.7462, 0.8474, 0.7401, 0.8515, 0.7356, 0.8511, 0.7416, 0.8511, 0.7416, 0.8515, 0.7356, 0.8544, 0.7309, 0.8533, 0.7364, 0.8124, 0.7533, 0.8077, 0.7502, 0.8131, 0.7495, 0.8179, 0.7536, 0.8179, 0.7536, 0.8131, 0.7495, 0.8194, 0.7478, 0.8239, 0.7527, 0.8239, 0.7527, 0.8194, 0.7478, 0.8262, 0.7451, 0.8302, 0.7507, 0.8302, 0.7507, 0.8262, 0.7451, 0.8332, 0.7417, 0.8365, 0.7479, 0.8365, 0.7479, 0.8332, 0.7417, 0.8398, 0.7378, 0.8423, 0.7443, 0.8423, 0.7443, 0.8398, 0.7378, 0.8458, 0.7336, 0.8474, 0.7401, 0.8474, 0.7401, 0.8458, 0.7336, 0.8508, 0.7293, 0.8515, 0.7356, 0.8515, 0.7356, 0.8508, 0.7293, 0.8543, 0.7252, 0.8544, 0.7309, 0.8077, 0.7502, 0.8037, 0.7462, 0.8088, 0.7446, 0.8131, 0.7495, 0.8131, 0.7495, 0.8088, 0.7446, 0.8151, 0.7421, 0.8194, 0.7478, 0.8194, 0.7478, 0.8151, 0.7421, 0.8222, 0.7388, 0.8262, 0.7451, 0.8262, 0.7451, 0.8222, 0.7388, 0.8296, 0.735, 0.8332, 0.7417, 0.8332, 0.7417, 0.8296, 0.735, 0.8368, 0.731, 0.8398, 0.7378, 0.8398, 0.7378, 0.8368, 0.731, 0.8435, 0.7269, 0.8458, 0.7336, 0.8458, 0.7336, 0.8435, 0.7269, 0.8491, 0.7231, 0.8508, 0.7293, 0.8508, 0.7293, 0.8491, 0.7231, 0.8533, 0.7197, 0.8543, 0.7252, 0.8037, 0.7462, 0.8006, 0.7416, 0.8053, 0.739, 0.8088, 0.7446, 0.8088, 0.7446, 0.8053, 0.739, 0.8114, 0.7358, 0.8151, 0.7421, 0.8151, 0.7421, 0.8114, 0.7358, 0.8184, 0.7321, 0.8222, 0.7388, 0.8222, 0.7388, 0.8184, 0.7321, 0.8258, 0.7281, 0.8296, 0.735, 0.8296, 0.735, 0.8258, 0.7281, 0.8333, 0.724, 0.8368, 0.731, 0.8368, 0.731, 0.8333, 0.724, 0.8403, 0.7203, 0.8435, 0.7269, 0.8435, 0.7269, 0.8403, 0.7203, 0.8464, 0.7171, 0.8491, 0.7231, 0.8491, 0.7231, 0.8464, 0.7171, 0.8511, 0.7145, 0.8533, 0.7197, 0.8006, 0.7416, 0.7984, 0.7364, 0.8026, 0.733, 0.8053, 0.739, 0.8053, 0.739, 0.8026, 0.733, 0.8082, 0.7292, 0.8114, 0.7358, 0.8114, 0.7358, 0.8082, 0.7292, 0.8149, 0.7251, 0.8184, 0.7321, 0.8184, 0.7321, 0.8149, 0.7251, 0.8221, 0.7211, 0.8258, 0.7281, 0.8258, 0.7281, 0.8221, 0.7211, 0.8295, 0.7173, 0.8333, 0.724, 0.8333, 0.724, 0.8295, 0.7173, 0.8366, 0.714, 0.8403, 0.7203, 0.8403, 0.7203, 0.8366, 0.714, 0.8429, 0.7115, 0.8464, 0.7171, 0.8464, 0.7171, 0.8429, 0.7115, 0.848, 0.7099, 0.8511, 0.7145, 0.7984, 0.7364, 0.7973, 0.7309, 0.8009, 0.7268, 0.8026, 0.733, 0.8026, 0.733, 0.8009, 0.7268, 0.8059, 0.7225, 0.8082, 0.7292, 0.8082, 0.7292, 0.8059, 0.7225, 0.8119, 0.7183, 0.8149, 0.7251, 0.8149, 0.7251, 0.8119, 0.7183, 0.8185, 0.7144, 0.8221, 0.7211, 0.8221, 0.7211, 0.8185, 0.7144, 0.8255, 0.711, 0.8295, 0.7173, 0.8295, 0.7173, 0.8255, 0.711, 0.8323, 0.7083, 0.8366, 0.714, 0.8366, 0.714, 0.8323, 0.7083, 0.8386, 0.7066, 0.8429, 0.7115, 0.8429, 0.7115, 0.8386, 0.7066, 0.844, 0.7059, 0.848, 0.7099, 0.7973, 0.7309, 0.7973, 0.7252, 0.8002, 0.7205, 0.8009, 0.7268, 0.8009, 0.7268, 0.8002, 0.7205, 0.8043, 0.716, 0.8059, 0.7225, 0.8059, 0.7225, 0.8043, 0.716, 0.8094, 0.7118, 0.8119, 0.7183, 0.8119, 0.7183, 0.8094, 0.7118, 0.8152, 0.7082, 0.8185, 0.7144, 0.8185, 0.7144, 0.8152, 0.7082, 0.8215, 0.7054, 0.8255, 0.711, 0.8255, 0.711, 0.8215, 0.7054, 0.8278, 0.7034, 0.8323, 0.7083, 0.8323, 0.7083, 0.8278, 0.7034, 0.8338, 0.7026, 0.8386, 0.7066, 0.8386, 0.7066, 0.8338, 0.7026, 0.8393, 0.7028, 0.844, 0.7059, 0.7973, 0.7252, 0.7984, 0.7197, 0.8006, 0.7145, 0.8002, 0.7205, 0.8002, 0.7205, 0.8006, 0.7145, 0.8037, 0.7099, 0.8043, 0.716, 0.8043, 0.716, 0.8037, 0.7099, 0.8077, 0.7059, 0.8094, 0.7118, 0.8094, 0.7118, 0.8077, 0.7059, 0.8123, 0.7028, 0.8152, 0.7082, 0.8152, 0.7082, 0.8123, 0.7028, 0.8175, 0.7006, 0.8215, 0.7054, 0.8215, 0.7054, 0.8175, 0.7006, 0.823, 0.6995, 0.8278, 0.7034, 0.8278, 0.7034, 0.823, 0.6995, 0.8287, 0.6995, 0.8338, 0.7026, 0.8338, 0.7026, 0.8287, 0.6995, 0.8342, 0.7006, 0.8393, 0.7028, 0.844, 0.6932, 0.8393, 0.6963, 0.8342, 0.6984, 0.8386, 0.6945, 0.8386, 0.6945, 0.8342, 0.6984, 0.8287, 0.6995, 0.8325, 0.6948, 0.8325, 0.6948, 0.8287, 0.6995, 0.823, 0.6995, 0.826, 0.6941, 0.826, 0.6941, 0.823, 0.6995, 0.8175, 0.6984, 0.8193, 0.6926, 0.8193, 0.6926, 0.8175, 0.6984, 0.8123, 0.6963, 0.8129, 0.6902, 0.8129, 0.6902, 0.8123, 0.6963, 0.8077, 0.6932, 0.8071, 0.6871, 0.8071, 0.6871, 0.8077, 0.6932, 0.8037, 0.6892, 0.8022, 0.6834, 0.8022, 0.6834, 0.8037, 0.6892, 0.8006, 0.6845, 0.7984, 0.6793, 0.848, 0.6892, 0.844, 0.6932, 0.8386, 0.6945, 0.8426, 0.6896, 0.8426, 0.6896, 0.8386, 0.6945, 0.8325, 0.6948, 0.8361, 0.6891, 0.8361, 0.6891, 0.8325, 0.6948, 0.826, 0.6941, 0.8288, 0.6878, 0.8288, 0.6878, 0.826, 0.6941, 0.8193, 0.6926, 0.8213, 0.6859, 0.8213, 0.6859, 0.8193, 0.6926, 0.8129, 0.6902, 0.814, 0.6833, 0.814, 0.6833, 0.8129, 0.6902, 0.8071, 0.6871, 0.8073, 0.6804, 0.8073, 0.6804, 0.8071, 0.6871, 0.8022, 0.6834, 0.8016, 0.6771, 0.8016, 0.6771, 0.8022, 0.6834, 0.7984, 0.6793, 0.7973, 0.6738, 0.8511, 0.6845, 0.848, 0.6892, 0.8426, 0.6896, 0.8458, 0.6839, 0.8458, 0.6839, 0.8426, 0.6896, 0.8361, 0.6891, 0.8391, 0.6827, 0.8391, 0.6827, 0.8361, 0.6891, 0.8288, 0.6878, 0.8315, 0.6808, 0.8315, 0.6808, 0.8288, 0.6878, 0.8213, 0.6859, 0.8236, 0.6786, 0.8236, 0.6786, 0.8213, 0.6859, 0.814, 0.6833, 0.8157, 0.676, 0.8157, 0.676, 0.814, 0.6833, 0.8073, 0.6804, 0.8083, 0.6733, 0.8083, 0.6733, 0.8073, 0.6804, 0.8016, 0.6771, 0.8021, 0.6707, 0.8021, 0.6707, 0.8016, 0.6771, 0.7973, 0.6738, 0.7973, 0.6682, 0.8533, 0.6793, 0.8511, 0.6845, 0.8458, 0.6839, 0.8482, 0.6778, 0.8482, 0.6778, 0.8458, 0.6839, 0.8391, 0.6827, 0.8416, 0.6758, 0.8416, 0.6758, 0.8391, 0.6827, 0.8315, 0.6808, 0.834, 0.6735, 0.834, 0.6735, 0.8315, 0.6808, 0.8236, 0.6786, 0.8258, 0.671, 0.8258, 0.671, 0.8236, 0.6786, 0.8157, 0.676, 0.8177, 0.6685, 0.8177, 0.6685, 0.8157, 0.676, 0.8083, 0.6733, 0.8101, 0.6662, 0.8101, 0.6662, 0.8083, 0.6733, 0.8021, 0.6707, 0.8035, 0.6642, 0.8035, 0.6642, 0.8021, 0.6707, 0.7973, 0.6682, 0.7984, 0.6627, 0.8543, 0.6738, 0.8533, 0.6793, 0.8482, 0.6778, 0.8496, 0.6713, 0.8496, 0.6713, 0.8482, 0.6778, 0.8416, 0.6758, 0.8434, 0.6687, 0.8434, 0.6687, 0.8416, 0.6758, 0.834, 0.6735, 0.836, 0.666, 0.836, 0.666, 0.834, 0.6735, 0.8258, 0.671, 0.8281, 0.6634, 0.8281, 0.6634, 0.8258, 0.671, 0.8177, 0.6685, 0.8202, 0.6612, 0.8202, 0.6612, 0.8177, 0.6685, 0.8101, 0.6662, 0.8126, 0.6594, 0.8126, 0.6594, 0.8101, 0.6662, 0.8035, 0.6642, 0.8059, 0.6581, 0.8059, 0.6581, 0.8035, 0.6642, 0.7984, 0.6627, 0.8006, 0.6575, 0.8543, 0.6682, 0.8543, 0.6738, 0.8496, 0.6713, 0.8501, 0.6649, 0.8501, 0.6649, 0.8496, 0.6713, 0.8434, 0.6687, 0.8444, 0.6617, 0.8444, 0.6617, 0.8434, 0.6687, 0.836, 0.666, 0.8377, 0.6587, 0.8377, 0.6587, 0.836, 0.666, 0.8281, 0.6634, 0.8303, 0.6562, 0.8303, 0.6562, 0.8281, 0.6634, 0.8202, 0.6612, 0.8229, 0.6542, 0.8229, 0.6542, 0.8202, 0.6612, 0.8126, 0.6594, 0.8156, 0.6529, 0.8156, 0.6529, 0.8126, 0.6594, 0.8059, 0.6581, 0.8091, 0.6525, 0.8091, 0.6525, 0.8059, 0.6581, 0.8006, 0.6575, 0.8037, 0.6528, 0.8533, 0.6627, 0.8543, 0.6682, 0.8501, 0.6649, 0.8495, 0.6586, 0.8495, 0.6586, 0.8501, 0.6649, 0.8444, 0.6617, 0.8446, 0.655, 0.8446, 0.655, 0.8444, 0.6617, 0.8377, 0.6587, 0.8388, 0.6519, 0.8388, 0.6519, 0.8377, 0.6587, 0.8303, 0.6562, 0.8324, 0.6495, 0.8324, 0.6495, 0.8303, 0.6562, 0.8229, 0.6542, 0.8257, 0.6479, 0.8257, 0.6479, 0.8229, 0.6542, 0.8156, 0.6529, 0.8192, 0.6472, 0.8192, 0.6472, 0.8156, 0.6529, 0.8091, 0.6525, 0.813, 0.6476, 0.813, 0.6476, 0.8091, 0.6525, 0.8037, 0.6528, 0.8077, 0.6489, 0.8511, 0.6575, 0.8533, 0.6627, 0.8495, 0.6586, 0.848, 0.6528, 0.848, 0.6528, 0.8495, 0.6586, 0.8446, 0.655, 0.844, 0.6489, 0.844, 0.6489, 0.8446, 0.655, 0.8388, 0.6519, 0.8393, 0.6457, 0.8393, 0.6457, 0.8388, 0.6519, 0.8324, 0.6495, 0.8342, 0.6436, 0.8342, 0.6436, 0.8324, 0.6495, 0.8257, 0.6479, 0.8287, 0.6425, 0.8287, 0.6425, 0.8257, 0.6479, 0.8192, 0.6472, 0.823, 0.6425, 0.823, 0.6425, 0.8192, 0.6472, 0.813, 0.6476, 0.8175, 0.6436, 0.8175, 0.6436, 0.813, 0.6476, 0.8077, 0.6489, 0.8123, 0.6457, 0.05934, 2.894e-08, 0.05934, 0.9556, 0.05429, 0.9556, 0.05429, 2.916e-08, 0.189, 0.9556, 0.189, 2.327e-08, 0.1958, 5.451e-08, 0.1958, 0.9556, 0.2571, 4.277e-08, 0.2571, 0.9556, 0.2523, 0.9556, 0.2523, 4.256e-08, 0.3763, 1.508e-08, 0.3763, 0.9556, 0.3695, 0.9556, 0.3695, 1.538e-08, 0.1958, 0.9556, 0.1958, 5.451e-08, 0.2021, 5.424e-08, 0.2021, 0.9556, 0.2523, 4.256e-08, 0.2523, 0.9556, 0.2465, 0.9556, 0.2465, 4.231e-08, 0.3695, 1.538e-08, 0.3695, 0.9556, 0.3628, 0.9556, 0.3628, 1.568e-08, 0.2021, 0.9556, 0.2021, 5.424e-08, 0.2077, 5.399e-08, 0.2077, 0.9556, 0.2465, 4.231e-08, 0.2465, 0.9556, 0.2402, 0.9556, 0.2402, 4.203e-08, 0.3628, 1.568e-08, 0.3628, 0.9556, 0.3566, 0.9556, 0.3566, 1.595e-08, 0.3956, 1.424e-08, 0.3956, 0.9556, 0.3897, 0.9556, 0.3897, 1.45e-08, 0.2402, 4.203e-08, 0.2402, 0.9556, 0.2334, 0.9556, 0.2334, 4.174e-08, 0.3566, 1.595e-08, 0.3566, 0.9556, 0.3511, 0.9556, 0.3511, 1.619e-08, 0.3897, 1.45e-08, 0.3897, 0.9556, 0.3832, 0.9556, 0.3832, 1.479e-08, 0.2334, 4.174e-08, 0.2334, 0.9556, 0.2265, 0.9556, 0.2265, 4.144e-08, 0.1086, 2.679e-08, 0.1086, 0.9556, 0.1039, 0.9556, 0.1039, 2.699e-08, 0.3832, 1.479e-08, 0.3832, 0.9556, 0.3763, 0.9556, 0.3763, 1.508e-08, 0.2265, 4.144e-08, 0.2265, 0.9556, 0.2198, 0.9556, 0.2198, 4.114e-08, 0.1039, 2.699e-08, 0.1039, 0.9556, 0.09831, 0.9556, 0.09831, 2.724e-08, 0.2198, 4.114e-08, 0.2198, 0.9556, 0.2134, 0.9556, 0.2134, 4.086e-08, 0.09831, 2.724e-08, 0.09831, 0.9556, 0.09205, 0.9556, 0.09205, 2.751e-08, 0.2134, 4.086e-08, 0.2134, 0.9556, 0.2077, 0.9556, 0.2077, 4.061e-08, 0.09205, 2.751e-08, 0.09205, 0.9556, 0.08535, 0.9556, 0.08535, 2.78e-08, 0.1581, 0.9556, 0.1581, 5.616e-08, 0.1631, 5.594e-08, 0.1631, 0.9556, 0.08535, 2.78e-08, 0.08535, 0.9556, 0.07846, 0.9556, 0.07846, 2.81e-08, 0.1631, 0.9556, 0.1631, 5.594e-08, 0.1689, 5.568e-08, 0.1689, 0.9556, 0.07846, 2.81e-08, 0.07846, 0.9556, 0.07166, 0.9556, 0.07166, 2.84e-08, 0.1689, 0.9556, 0.1689, 5.568e-08, 0.1754, 5.54e-08, 0.1754, 0.9556, 0.07166, 2.84e-08, 0.07166, 0.9556, 0.0652, 0.9556, 0.0652, 2.868e-08, 0.1754, 0.9556, 0.1754, 5.54e-08, 0.1821, 5.511e-08, 0.1821, 0.9556, 0.0652, 2.868e-08, 0.0652, 0.9556, 0.05934, 0.9556, 0.05934, 2.894e-08, 0.1821, 0.9556, 0.1821, 5.511e-08, 0.189, 2.327e-08, 0.189, 0.9556, 0.3982, -1.74e-08, 0.3982, 0.9556, 0.3956, 0.9556, 0.3956, -1.729e-08, 0.4907, 0.9556, 0.4907, -2.145e-08, 0.4941, 9.936e-09, 0.4941, 0.9556, 0.5499, 2.404e-08, 0.5499, 0.9556, 0.5475, 0.9556, 0.5475, 2.393e-08, 0.5626, 6.942e-09, 0.5626, 0.9556, 0.5591, 0.9556, 0.5591, 7.094e-09, 0.4941, 0.9556, 0.4941, 9.936e-09, 0.4973, 9.797e-09, 0.4973, 0.9556, 0.5475, 2.393e-08, 0.5475, 0.9556, 0.5446, 0.9556, 0.5446, 2.38e-08, 0.5591, 7.094e-09, 0.5591, 0.9556, 0.5558, 0.9556, 0.5558, 7.24e-09, 0.4973, 0.9556, 0.4973, 9.797e-09, 0.5001, 9.673e-09, 0.5001, 0.9556, 0.5446, 2.38e-08, 0.5446, 0.9556, 0.5414, 0.9556, 0.5414, 2.366e-08, 0.5558, 7.24e-09, 0.5558, 0.9556, 0.5527, 0.9556, 0.5527, 7.377e-09, 0.5723, 6.518e-09, 0.5723, 0.9556, 0.5693, 0.9556, 0.5693, 6.649e-09, 0.5414, 2.366e-08, 0.5414, 0.9556, 0.538, 0.9556, 0.538, 2.352e-08, 0.5527, 7.377e-09, 0.5527, 0.9556, 0.5499, 0.9556, 0.5499, 7.497e-09, 0.5693, 6.649e-09, 0.5693, 0.9556, 0.566, 0.9556, 0.566, 6.792e-09, 0.538, 2.352e-08, 0.538, 0.9556, 0.5345, 0.9556, 0.5345, 2.336e-08, 0.4229, -1.849e-08, 0.4229, 0.9556, 0.4206, 0.9556, 0.4206, -1.838e-08, 0.566, 6.792e-09, 0.566, 0.9556, 0.5626, 0.9556, 0.5626, 6.942e-09, 0.5345, 2.336e-08, 0.5345, 0.9556, 0.5311, 0.9556, 0.5311, 2.322e-08, 0.4206, -1.838e-08, 0.4206, 0.9556, 0.4178, 0.9556, 0.4178, -1.826e-08, 0.5311, 2.322e-08, 0.5311, 0.9556, 0.5279, 0.9556, 0.5279, 2.308e-08, 0.4178, -1.826e-08, 0.4178, 0.9556, 0.4146, 0.9556, 0.4146, -1.812e-08, 0.5279, 2.308e-08, 0.5279, 0.9556, 0.525, 0.9556, 0.525, 2.295e-08, 0.4146, -1.812e-08, 0.4146, 0.9556, 0.4112, 0.9556, 0.4112, -1.798e-08, 0.4752, 0.9556, 0.4752, 1.076e-08, 0.4777, 1.065e-08, 0.4777, 0.9556, 0.4112, -1.798e-08, 0.4112, 0.9556, 0.4078, 0.9556, 0.4078, -1.782e-08, 0.4777, 0.9556, 0.4777, 1.065e-08, 0.4806, 1.053e-08, 0.4806, 0.9556, 0.4078, -1.782e-08, 0.4078, 0.9556, 0.4044, 0.9556, 0.4044, -1.767e-08, 0.4806, 0.9556, 0.4806, 1.053e-08, 0.4839, 1.038e-08, 0.4839, 0.9556, 0.4044, -1.767e-08, 0.4044, 0.9556, 0.4011, 0.9556, 0.4011, -1.753e-08, 0.4839, 0.9556, 0.4839, 1.038e-08, 0.4873, 1.023e-08, 0.4873, 0.9556, 0.4011, -1.753e-08, 0.4011, 0.9556, 0.3982, 0.9556, 0.3982, -1.74e-08, 0.4873, 0.9556, 0.4873, 1.023e-08, 0.4907, -2.145e-08, 0.4907, 0.9556, 0.7568, 0.5026, 0.7568, 0.0, 0.7612, 0.0, 0.7612, 0.5026, 0.6665, 0.9874, 0.6665, 0.5032, 0.6714, 0.5039, 0.6714, 0.9881, 0.7612, 0.5026, 0.7612, 0.0, 0.7661, 0.0, 0.7661, 0.5026, 0.8176, 0.5026, 0.8176, 0.0, 0.8232, 0.0, 0.8232, 0.5026, 0.6714, 0.9881, 0.6714, 0.5039, 0.6758, 0.5049, 0.6758, 0.9891, 0.7661, 0.5026, 0.7661, 0.0, 0.7715, 0.0, 0.7715, 0.5026, 0.8232, 0.5026, 0.8232, 0.0, 0.8286, 0.0, 0.8286, 0.5026, 0.7973, 0.5026, 0.7973, 0.0, 0.8017, 0.0, 0.8017, 0.5026, 0.7715, 0.5026, 0.7715, 0.0, 0.7771, 0.0, 0.7771, 0.5026, 0.8286, 0.5026, 0.8286, 0.0, 0.8335, 0.0, 0.8335, 0.5026, 0.8017, 0.5026, 0.8017, 0.0, 0.8066, 0.0, 0.8066, 0.5026, 0.7771, 0.5026, 0.7771, 0.0, 0.7827, 0.0, 0.7827, 0.5026, 0.8335, 0.5026, 0.8335, 0.0, 0.8379, 0.0, 0.8379, 0.5026, 0.8066, 0.5026, 0.8066, 0.0, 0.812, 0.0, 0.812, 0.5026, 0.7827, 0.5026, 0.7827, 0.0, 0.7881, 0.0, 0.7881, 0.5026, 0.9189, 0.498, 0.9189, 0.0, 0.9233, 0.0004801, 0.9233, 0.4985, 0.812, 0.5026, 0.812, 0.0, 0.8176, 0.0, 0.8176, 0.5026, 0.7881, 0.5026, 0.7881, 0.0, 0.793, 0.0, 0.793, 0.5026, 0.9233, 0.4985, 0.9233, 0.0004801, 0.9282, 0.0008368, 0.9282, 0.4989, 0.793, 0.5026, 0.793, 0.0, 0.7973, 0.0, 0.7973, 0.5026, 0.9282, 0.4989, 0.9282, 0.0008368, 0.9336, 0.001056, 0.9336, 0.4991, 0.6352, 0.9891, 0.6352, 0.5049, 0.6396, 0.5039, 0.6396, 0.9881, 0.9336, 0.4991, 0.9336, 0.001056, 0.9392, 0.001131, 0.9392, 0.4992, 0.6396, 0.9881, 0.6396, 0.5039, 0.6445, 0.5032, 0.6445, 0.9874, 0.9392, 0.4992, 0.9392, 0.001131, 0.9448, 0.001056, 0.9448, 0.4991, 0.6445, 0.9874, 0.6445, 0.5032, 0.6499, 0.5028, 0.6499, 0.987, 0.9448, 0.4991, 0.9448, 0.001056, 0.9502, 0.0008368, 0.9502, 0.4989, 0.6499, 0.987, 0.6499, 0.5028, 0.6555, 0.5026, 0.6555, 0.9868, 0.9502, 0.4989, 0.9502, 0.0008368, 0.9551, 0.0004801, 0.9551, 0.4985, 0.6555, 0.9868, 0.6555, 0.5026, 0.6611, 0.5028, 0.6611, 0.987, 0.9551, 0.4985, 0.9551, 0.0004801, 0.9595, 0.0, 0.9595, 0.498, 0.6611, 0.987, 0.6611, 0.5028, 0.6665, 0.5032, 0.6665, 0.9874, 0.8379, 0.5026, 0.8379, 0.0, 0.8422, 0.0, 0.8422, 0.5026, 0.7881, 0.9874, 0.7881, 0.5032, 0.793, 0.5039, 0.793, 0.9881, 0.8422, 0.5026, 0.8422, 0.0, 0.8472, 0.0, 0.8472, 0.5026, 0.8987, 0.5026, 0.8987, 0.0, 0.9043, 0.0, 0.9043, 0.5026, 0.793, 0.9881, 0.793, 0.5039, 0.7973, 0.5049, 0.7973, 0.9891, 0.8472, 0.5026, 0.8472, 0.0, 0.8526, 0.0, 0.8526, 0.5026, 0.9043, 0.5026, 0.9043, 0.0, 0.9096, 0.0, 0.9096, 0.5026, 0.8784, 0.5026, 0.8784, 0.0, 0.8828, 0.0, 0.8828, 0.5026, 0.8526, 0.5026, 0.8526, 0.0, 0.8581, 0.0, 0.8581, 0.5026, 0.9096, 0.5026, 0.9096, 0.0, 0.9146, 0.0, 0.9146, 0.5026, 0.8828, 0.5026, 0.8828, 0.0, 0.8877, 0.0, 0.8877, 0.5026, 0.8581, 0.5026, 0.8581, 0.0, 0.8637, 0.0, 0.8637, 0.5026, 0.9146, 0.5026, 0.9146, 0.0, 0.9189, 0.0, 0.9189, 0.5026, 0.8877, 0.5026, 0.8877, 0.0, 0.8931, 0.0, 0.8931, 0.5026, 0.8637, 0.5026, 0.8637, 0.0, 0.8691, 0.0, 0.8691, 0.5026, 0.9189, 0.9972, 0.9189, 0.4992, 0.9233, 0.4996, 0.9233, 0.9977, 0.8931, 0.5026, 0.8931, 0.0, 0.8987, 0.0, 0.8987, 0.5026, 0.8691, 0.5026, 0.8691, 0.0, 0.8741, 0.0, 0.8741, 0.5026, 0.9233, 0.9977, 0.9233, 0.4996, 0.9282, 0.5, 0.9282, 0.998, 0.8741, 0.5026, 0.8741, 0.0, 0.8784, 0.0, 0.8784, 0.5026, 0.9282, 0.998, 0.9282, 0.5, 0.9336, 0.5002, 0.9336, 0.9982, 0.7568, 0.9891, 0.7568, 0.5049, 0.7612, 0.5039, 0.7612, 0.9881, 0.9336, 0.9982, 0.9336, 0.5002, 0.9392, 0.5003, 0.9392, 0.9983, 0.7612, 0.9881, 0.7612, 0.5039, 0.7661, 0.5032, 0.7661, 0.9874, 0.9392, 0.9983, 0.9392, 0.5003, 0.9448, 0.5002, 0.9448, 0.9982, 0.7661, 0.9874, 0.7661, 0.5032, 0.7715, 0.5028, 0.7715, 0.987, 0.9448, 0.9982, 0.9448, 0.5002, 0.9502, 0.5, 0.9502, 0.998, 0.7715, 0.987, 0.7715, 0.5028, 0.7771, 0.5026, 0.7771, 0.9868, 0.9502, 0.998, 0.9502, 0.5, 0.9551, 0.4996, 0.9551, 0.9977, 0.7771, 0.9868, 0.7771, 0.5026, 0.7827, 0.5028, 0.7827, 0.987, 0.9551, 0.9977, 0.9551, 0.4996, 0.9595, 0.4992, 0.9595, 0.9972, 0.7827, 0.987, 0.7827, 0.5028, 0.7881, 0.5032, 0.7881, 0.9874])
me_circle.materials.append(mat_material_001)
me_circle.update()

# ---- objects
ob_circle = bpy.data.objects.new('Circle', me_circle)

# ---- transforms, parenting, visibility, modifiers, constraints
ob_circle.location = (0.0, 0.0, 0.0)

# ---- collection membership
col_collection.objects.link(ob_circle)

# ---- scene / render settings (as saved in the file)
scene.frame_start = 1; scene.frame_end = 250; scene.frame_set(1)
scene.render.engine = 'BLENDER_EEVEE_NEXT'
scene.cycles.sampling_pattern = 'TABULATED_SOBOL'
bpy.context.view_layer.update()

# ---- added for rendering (the .blend has no active camera and no usable light): camera, sun
cam_auto = bpy.data.cameras.new('AutoCamera')
cam_auto.lens = 50.0
cam_auto.sensor_width = 36.0
cam_auto.clip_end = 1000.0
ob_auto_camera = bpy.data.objects.new('AutoCamera', cam_auto)
scene.collection.objects.link(ob_auto_camera)
ob_auto_camera.location = (3.81905, -3.58287, 4.0515)
ob_auto_camera.rotation_euler = (1.09748, -7.21219e-08, 0.694738)
scene.camera = ob_auto_camera
light_auto_sun = bpy.data.lights.new('AutoSun', 'SUN')
light_auto_sun.energy = 3.0
light_auto_sun.angle = 0.0523599
ob_auto_sun = bpy.data.objects.new('AutoSun', light_auto_sun)
scene.collection.objects.link(ob_auto_sun)
ob_auto_sun.rotation_euler = (0.872665, 0.174533, 0.523599)
bpy.context.view_layer.update()
